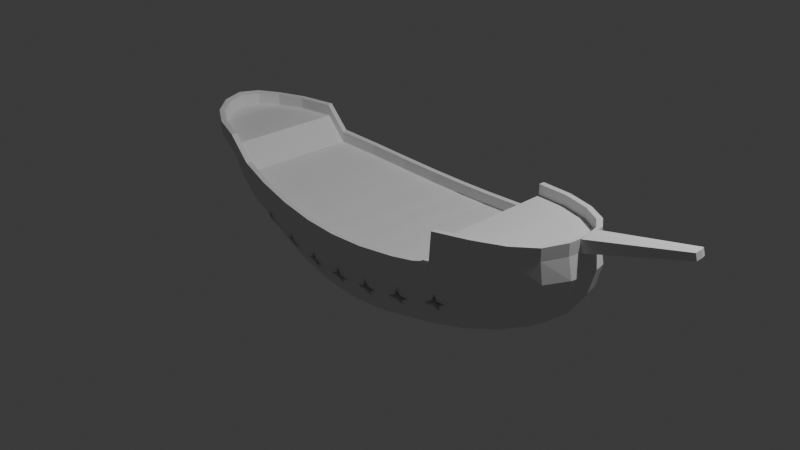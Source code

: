 # Source: untitled4.blend  (saved by Blender 4.1.23; exported with 4.5.12 LTS)
import bpy
from mathutils import Matrix  # noqa: F401  (used for matrix-valued properties, if any)

bpy.ops.wm.read_factory_settings(use_empty=True)
scene = bpy.context.scene
scene.name = 'Scene'

# ---- collections
col_collection = bpy.data.collections.new('Collection'); scene.collection.children.link(col_collection)

# ---- world
world_world = bpy.data.worlds.new('World'); scene.world = world_world
world_world.use_nodes = True; world_world.node_tree.nodes.clear()
_N = world_world.node_tree.nodes; _L = world_world.node_tree.links
n0 = _N.new('ShaderNodeOutputWorld'); n0.name = 'World Output'; n0.location = (300, 300)
n1 = _N.new('ShaderNodeBackground'); n1.name = 'Background'; n1.location = (10, 300)
n1.inputs[0].default_value = (0.05088, 0.05088, 0.05088, 1.0)
_L.new(n1.outputs[0], n0.inputs[0])
n0.is_active_output = True
world_world.color = (0.05088, 0.05088, 0.05088)
world_world.use_sun_shadow = False
world_world.sun_shadow_jitter_overblur = 0.0

# ---- cameras
cam_camera = bpy.data.cameras.new('Camera')
cam_camera.clip_end = 100.0
cam_camera.ortho_scale = 7.314

# ---- lights
light_light = bpy.data.lights.new('Light', 'POINT')
light_light.transmission_factor = 0.0
light_light.energy = 1000.0
light_light.shadow_soft_size = 0.1
light_light.shadow_maximum_resolution = 0.006
light_light.use_absolute_resolution = True

# ---- meshes
me_cube_001 = bpy.data.meshes.new('Cube.001')
me_cube_001.from_pydata([(-2.147, -0.3168, -0.1007), (-2.128, -0.3901, 0.6536), (-2.147, 0.3168, -0.1007), (-2.128, 0.3901, 0.6536), (2.099, -0.3168, -0.1007), (2.118, -0.3901, 0.6536), (2.099, 0.3168, -0.1007), (2.118, 0.3901, 0.6536), (-0.7715, 0.5934, -0.5643), (-0.7715, -0.5934, -0.5643), (0.7998, -0.5934, -0.5643), (0.7998, 0.5934, -0.5643), (-2.22, 0.1842, -0.1343), (-2.257, -7.544e-08, -0.1506), (-2.22, -0.1842, -0.1343), (-2.214, -0.3718, 0.06769), (-2.244, -0.4158, 0.2966), (-2.348, -0.4255, 0.5017), (-2.348, 0.3245, 0.5017), (-2.244, 0.4158, 0.2966), (-2.214, 0.3718, 0.06769), (-1.201, 0.5274, -0.4701), (-1.61, 0.4503, -0.3485), (-1.943, 0.3761, -0.213), (2.142, 0.3759, 0.5052), (2.209, 0.4158, 0.2966), (2.169, 0.3718, 0.06769), (2.164, -0.1842, -0.1343), (2.196, -8.103e-08, -0.1506), (2.164, 0.1842, -0.1343), (2.142, -0.3759, 0.5052), (2.209, -0.4158, 0.2966), (2.169, -0.3718, 0.06769), (1.208, -0.5274, -0.4701), (1.592, -0.4503, -0.3485), (1.906, -0.3761, -0.213), (0.4064, 0.6346, -0.6219), (0.02338, 0.6483, -0.6411), (-0.3643, 0.6346, -0.6219), (-1.943, -0.3761, -0.213), (-1.61, -0.4503, -0.3485), (-1.201, -0.5274, -0.4701), (0.02496, -0.6606, 0.6718), (-0.7723, 0.3211, -0.7403), (-0.7726, -2.794e-09, -0.7989), (-0.7723, -0.3211, -0.7403), (-0.7615, -0.7922, 0.06067), (-0.7615, 0.7922, 0.06067), (-0.77, 0.7748, -0.2808), (-0.3643, -0.6346, -0.6219), (0.02338, -0.6483, -0.6411), (0.4064, -0.6346, -0.6219), (1.906, 0.3761, -0.213), (1.592, 0.4503, -0.3485), (1.208, 0.5274, -0.4701), (0.7959, -0.7922, 0.06061), (0.7989, 0.3211, -0.7403), (0.7986, -6.519e-09, -0.7989), (0.7989, -0.3211, -0.7403), (0.7959, 0.7922, 0.06061), (0.8012, 0.7748, -0.2808), (-2.367, -0.1992, 0.09038), (-2.412, -0.2188, 0.3284), (-2.486, -0.2479, 0.5274), (-2.419, -5.635e-08, 0.09104), (-2.468, -6.659e-08, 0.339), (-2.532, -0.05047, 0.5412), (-2.367, 0.1992, 0.09038), (-2.412, 0.2188, 0.3284), (-2.486, 0.147, 0.5274), (1.211, 0.702, -0.2042), (1.21, 0.7285, 0.1142), (1.212, 0.7056, 0.4351), (1.601, 0.6093, -0.1082), (1.61, 0.6953, 0.1823), (1.595, 0.6323, 0.4698), (1.929, 0.503, -0.007792), (1.95, 0.5739, 0.2454), (1.914, 0.5211, 0.4902), (2.312, 0.1992, 0.09038), (2.367, 0.2188, 0.3284), (2.274, 0.1982, 0.5307), (2.359, -7.311e-08, 0.09104), (2.42, -4.377e-08, 0.339), (2.319, -3.135e-09, 0.5445), (2.312, -0.1992, 0.09038), (2.367, -0.2188, 0.3284), (2.274, -0.1982, 0.5307), (-1.186, -0.7293, 0.1154), (-1.611, -0.6093, -0.1082), (-1.608, -0.6371, 0.1846), (-1.778, -0.6803, 0.4697), (-1.959, -0.503, -0.007792), (-1.97, -0.5739, 0.2454), (-2.108, -0.5711, 0.4865), (1.207, 0.2822, -0.6348), (1.595, 0.2386, -0.4949), (1.922, 0.2016, -0.3276), (1.207, -3.073e-08, -0.6896), (1.599, -6.612e-08, -0.5426), (1.937, -6.892e-08, -0.3629), (1.207, -0.2822, -0.6348), (1.595, -0.2386, -0.4949), (1.922, -0.2016, -0.3276), (-1.966, 0.2016, -0.3276), (-1.617, 0.2386, -0.4949), (-1.204, 0.2822, -0.6348), (-1.984, -7.218e-08, -0.3629), (-1.624, -4.936e-08, -0.5426), (-1.205, -2.887e-08, -0.6896), (-1.966, -0.2016, -0.3276), (-1.617, -0.2386, -0.4949), (-1.204, -0.2822, -0.6348), (0.4041, -0.8297, 0.02661), (0.02416, -0.8421, 0.0153), (-0.3593, -0.8297, 0.02662), (-1.959, 0.503, -0.007792), (-1.97, 0.5739, 0.2454), (-2.108, 0.4702, 0.4865), (-1.611, 0.6093, -0.1082), (-1.603, 0.6383, 0.1771), (-1.774, 0.5809, 0.4621), (-1.199, 0.702, -0.2042), (-1.186, 0.7293, 0.1154), (1.929, -0.503, -0.007792), (1.95, -0.5739, 0.2454), (1.914, -0.5211, 0.4902), (1.601, -0.6093, -0.1082), (1.61, -0.6953, 0.1823), (1.595, -0.6323, 0.4698), (1.21, -0.7285, 0.1142), (1.212, -0.7056, 0.4351), (-0.3647, 0.3455, -0.8043), (0.02316, 0.3537, -0.8257), (0.4061, 0.3455, -0.8043), (-0.3648, -2.794e-09, -0.8652), (0.02309, 9.313e-10, -0.8872), (0.4059, -2.794e-09, -0.8652), (-0.3647, -0.3455, -0.8043), (0.02316, -0.3537, -0.8257), (0.4061, -0.3455, -0.8043), (-0.3637, 0.8194, -0.3279), (-0.3593, 0.8297, 0.02662), (0.02374, 0.8343, -0.3436), (0.02416, 0.8421, 0.0153), (0.4071, 0.8194, -0.3279), (0.4041, 0.8297, 0.02661), (-2.537, -0.2738, 0.543), (-2.588, -0.05047, 0.5618), (-2.537, 0.1729, 0.543), (1.215, 0.7861, 0.1169), (-2.387, -0.4695, 0.5082), (-2.387, 0.3686, 0.5082), (1.217, 0.7633, 0.4376), (1.61, 0.6882, 0.4708), (1.939, 0.5734, 0.4922), (0.8029, 0.8495, 0.06143), (2.325, 0.2234, 0.5469), (2.181, 0.4191, 0.5121), (2.374, -3.353e-08, 0.5657), (2.325, -0.2234, 0.5469), (-1.197, -0.7861, 0.1169), (2.181, -0.4191, 0.5121), (-1.612, -0.6953, 0.1823), (-1.786, -0.7387, 0.4669), (-2.132, -0.6238, 0.4883), (-0.7683, -0.8495, 0.06143), (0.4078, -0.8873, 0.02688), (0.02417, -0.8999, 0.01536), (-0.3629, -0.8873, 0.02688), (0.8029, -0.8495, 0.06143), (-2.132, 0.5229, 0.4883), (-1.786, 0.6377, 0.4669), (-1.612, 0.6953, 0.1823), (-1.197, 0.7861, 0.1169), (-0.7683, 0.8495, 0.06143), (1.939, -0.5734, 0.4922), (1.61, -0.6882, 0.4708), (1.217, -0.7633, 0.4376), (1.215, -0.7861, 0.1169), (-0.3629, 0.8873, 0.02688), (0.02417, 0.8999, 0.01536), (0.4078, 0.8873, 0.02688), (2.274, 0.1982, 0.5412), (2.274, -0.1982, 0.5412), (2.142, 0.3759, 0.5157), (2.142, -0.3759, 0.5157), (1.914, 0.5211, 0.5008), (1.914, -0.5211, 0.5008), (1.595, 0.6323, 0.4803), (1.595, -0.6323, 0.4803), (1.212, 0.7056, 0.4456), (1.212, -0.7056, 0.4456), (1.21, 0.7285, 0.1247), (1.21, -0.7285, 0.1247), (0.7958, 0.7922, 0.07114), (0.7958, -0.7922, 0.07114), (0.4041, -0.8297, 0.03714), (0.4041, 0.8297, 0.03714), (0.0241, -0.8421, 0.02583), (0.0241, 0.8422, 0.02583), (-0.3594, -0.8297, 0.03715), (-0.3594, 0.8297, 0.03715), (-0.7616, -0.7922, 0.0712), (-0.7616, 0.7922, 0.0712), (-1.187, -0.7293, 0.1259), (-1.187, 0.7293, 0.1259), (-1.608, -0.6371, 0.1951), (-1.603, 0.6383, 0.1877), (-1.778, -0.6803, 0.4802), (-1.774, 0.581, 0.4726), (-2.108, -0.5711, 0.4971), (-2.108, 0.4702, 0.4971), (-2.348, -0.4255, 0.5122), (-2.348, 0.3245, 0.5122), (-2.486, -0.2479, 0.5379), (-2.486, 0.147, 0.5379), (-2.532, -0.05047, 0.5517), (2.319, 3.632e-06, 0.555), (-2.538, -0.2743, 0.6745), (-2.589, -0.05094, 0.6933), (-2.538, 0.1724, 0.6745), (-2.387, -0.47, 0.6397), (-2.387, 0.3681, 0.6397), (1.214, 0.7856, 0.2483), (1.217, 0.7628, 0.5691), (1.609, 0.6877, 0.6023), (1.938, 0.5729, 0.6236), (0.802, 0.849, 0.1929), (2.18, 0.4186, 0.6435), (2.324, 0.2229, 0.6784), (2.373, -0.0004704, 0.6972), (2.324, -0.2238, 0.6784), (2.18, -0.4195, 0.6435), (-1.198, -0.7866, 0.2483), (-1.613, -0.6957, 0.3138), (-1.787, -0.7391, 0.5984), (-2.133, -0.6243, 0.6197), (-0.7692, -0.85, 0.1929), (0.4069, -0.8877, 0.1584), (0.02325, -0.9003, 0.1468), (-0.3638, -0.8877, 0.1584), (0.802, -0.85, 0.1929), (-2.133, 0.5224, 0.6197), (-1.787, 0.6372, 0.5984), (-1.613, 0.6948, 0.3138), (-1.198, 0.7856, 0.2483), (-0.7692, 0.849, 0.1929), (1.938, -0.5738, 0.6236), (1.609, -0.6887, 0.6023), (1.217, -0.7637, 0.5691), (1.214, -0.7866, 0.2483), (-0.3638, 0.8868, 0.1584), (0.02325, 0.8994, 0.1468), (0.4069, 0.8868, 0.1584), (-2.487, -0.2484, 0.6589), (-2.533, -0.05094, 0.6727), (-2.487, 0.1465, 0.6589), (-2.349, -0.4259, 0.6332), (-2.349, 0.3241, 0.6332), (1.21, 0.728, 0.2457), (1.211, 0.7052, 0.5666), (1.594, 0.6318, 0.6012), (1.913, 0.5206, 0.6217), (0.795, 0.7917, 0.1921), (2.141, 0.3754, 0.6366), (2.273, 0.1977, 0.6622), (2.318, -0.0004704, 0.676), (2.273, -0.1987, 0.6622), (2.141, -0.3763, 0.6366), (-1.187, -0.7298, 0.2468), (-1.608, -0.6375, 0.3161), (-1.779, -0.6807, 0.6011), (-2.108, -0.5716, 0.618), (-0.7624, -0.7926, 0.1921), (0.4032, -0.8301, 0.1581), (0.02324, -0.8426, 0.1468), (-0.3602, -0.8301, 0.1581), (0.795, -0.7927, 0.1921), (-2.108, 0.4697, 0.618), (-1.775, 0.5805, 0.5936), (-1.604, 0.6378, 0.3086), (-1.187, 0.7288, 0.2468), (-0.7624, 0.7917, 0.1921), (1.913, -0.5215, 0.6217), (1.594, -0.6328, 0.6012), (1.211, -0.7061, 0.5666), (1.21, -0.7289, 0.2457), (-0.3602, 0.8292, 0.1581), (0.02324, 0.8417, 0.1468), (0.4032, 0.8292, 0.1581), (2.349, -0.1166, 0.5559), (2.348, -0.117, 0.6874), (2.35, 0.1095, 0.5565), (2.349, 0.109, 0.688), (2.357, 0.1261, 0.5606), (2.387, 0.01802, 0.5712), (2.357, 0.01087, 0.699), (2.327, 0.119, 0.6884), (2.373, -0.09928, 0.5518), (2.342, -0.1064, 0.6796), (3.373, 0.14, 0.834), (3.389, 0.08117, 0.8397), (3.372, 0.07727, 0.9093), (3.356, 0.1361, 0.9035), (3.381, 0.01733, 0.8292), (3.365, 0.01343, 0.8987), (-0.7698, -0.7969, -0.1652), (-0.883, -0.753, -0.2587), (-0.7696, -0.7092, -0.3778), (-0.6553, -0.7843, -0.2934), (-0.8063, -0.7556, -0.2276), (0.6853, -0.4396, -0.1515), (-0.8056, -0.7271, -0.2971), (-0.7253, -0.7382, -0.3092), (-0.7258, -0.7667, -0.2401), (0.8023, -0.7968, -0.1652), (0.6866, -0.7846, -0.2938), (0.7996, -0.7092, -0.3778), (0.9138, -0.7522, -0.2577), (0.7574, -0.7668, -0.2402), (0.801, -0.4518, -0.02289), (0.756, -0.7383, -0.3093), (0.8361, -0.7269, -0.2968), (0.8377, -0.7553, -0.2272), (-1.199, -0.7289, -0.08994), (-1.31, -0.6749, -0.1764), (-1.199, -0.6356, -0.3007), (-1.086, -0.7182, -0.2238), (-1.233, -0.6831, -0.1488), (-0.7709, -0.4217, -0.1343), (-1.232, -0.6527, -0.2183), (-1.154, -0.668, -0.2347), (-1.154, -0.6984, -0.1659), (0.4076, -0.8384, -0.2115), (0.291, -0.8207, -0.3316), (0.4062, -0.7543, -0.4252), (0.5218, -0.8035, -0.3124), (0.3642, -0.807, -0.2841), (-0.6565, -0.4393, -0.151), (0.3637, -0.7797, -0.3535), (0.4449, -0.7736, -0.3468), (0.4459, -0.8009, -0.2771), (0.1399, -0.8267, -0.3374), (0.02389, -0.8523, -0.227), (-0.09238, -0.8267, -0.3375), (0.02361, -0.7694, -0.441), (0.0649, -0.8183, -0.2963), (-0.7708, -0.3642, -0.2355), (-0.01732, -0.8183, -0.2963), (-0.01717, -0.7913, -0.3658), (0.06454, -0.7913, -0.3658), (-0.2476, -0.8207, -0.3316), (-0.3636, -0.8384, -0.2115), (-0.4785, -0.8039, -0.3128), (-0.3633, -0.7544, -0.4252), (-0.3207, -0.807, -0.2841), (-0.8842, -0.408, -0.1163), (-0.4024, -0.801, -0.2773), (-0.4018, -0.7738, -0.347), (-0.3205, -0.7797, -0.3535), (1.321, -0.6737, -0.1749), (1.206, -0.7106, -0.08424), (1.099, -0.7189, -0.2249), (1.208, -0.6357, -0.3007), (1.245, -0.6828, -0.1482), (-0.7711, -0.4518, -0.02287), (1.167, -0.6987, -0.1663), (1.165, -0.6683, -0.2351), (1.243, -0.6524, -0.2177), (-0.7141, -0.7726, -0.2302), (-0.7658, -0.7933, -0.1026), (-0.8176, -0.7581, -0.2151), (-0.9385, -0.7272, -0.2425), (-0.8177, -0.7205, -0.3062), (-0.7669, -0.6621, -0.42), (-0.7143, -0.735, -0.3213), (-0.5913, -0.7756, -0.2935), (0.849, -0.7578, -0.2147), (0.7986, -0.7933, -0.1026), (0.7457, -0.7728, -0.2303), (0.6226, -0.7762, -0.2941), (0.745, -0.7352, -0.3215), (0.7964, -0.6622, -0.42), (0.8482, -0.7202, -0.3058), (0.969, -0.7259, -0.2411), (-1.143, -0.7054, -0.1566), (-1.193, -0.7281, -0.02715), (-1.244, -0.6853, -0.136), (-1.363, -0.6462, -0.157), (-1.244, -0.6451, -0.2266), (-1.195, -0.588, -0.3422), (-1.143, -0.6651, -0.2473), (-1.022, -0.7133, -0.227), (0.4574, -0.804, -0.2652), (0.4056, -0.8331, -0.1492), (0.3525, -0.812, -0.2735), (0.2282, -0.8076, -0.3278), (0.3522, -0.776, -0.365), (0.4046, -0.7076, -0.468), (0.457, -0.768, -0.3566), (0.5798, -0.7809, -0.2996), (0.07638, -0.7867, -0.3765), (0.2006, -0.8086, -0.3291), (0.07655, -0.8222, -0.2849), (0.02394, -0.8464, -0.1648), (-0.02896, -0.8222, -0.285), (-0.1531, -0.8087, -0.3292), (-0.02902, -0.7867, -0.3765), (0.02355, -0.7227, -0.484), (-0.309, -0.7759, -0.3649), (-0.1848, -0.8075, -0.3277), (-0.3089, -0.8119, -0.2735), (-0.3615, -0.8331, -0.1492), (-0.4139, -0.8041, -0.2654), (-0.5366, -0.7815, -0.3003), (-0.4139, -0.7682, -0.3568), (-0.3619, -0.7076, -0.468), (1.255, -0.6446, -0.226), (1.373, -0.6444, -0.155), (1.256, -0.6848, -0.1353), (1.21, -0.7279, -0.02697), (1.156, -0.7059, -0.1563), (1.034, -0.7147, -0.2283), (1.154, -0.6656, -0.2477), (1.204, -0.5882, -0.3422), (-0.736, -0.7826, -0.2508), (-0.7662, -0.7827, -0.1412), (-0.8033, -0.7735, -0.2396), (-0.8989, -0.7322, -0.2483), (-0.8025, -0.7481, -0.302), (-0.7661, -0.6822, -0.3851), (-0.7355, -0.7572, -0.3123), (-0.6317, -0.7691, -0.2883), (0.8348, -0.7733, -0.2393), (0.7987, -0.7827, -0.1411), (0.7676, -0.7827, -0.251), (0.6629, -0.7695, -0.2888), (0.7664, -0.7573, -0.3125), (0.7959, -0.6822, -0.385), (0.8332, -0.7479, -0.3016), (0.9295, -0.7312, -0.2471), (-1.166, -0.7133, -0.1767), (-1.194, -0.716, -0.06542), (-1.232, -0.7008, -0.1616), (-1.324, -0.6534, -0.1647), (-1.231, -0.6737, -0.2236), (-1.194, -0.6087, -0.3077), (-1.165, -0.6863, -0.2378), (-1.062, -0.7046, -0.2196), (0.4412, -0.8188, -0.2887), (0.4057, -0.8235, -0.1878), (0.3728, -0.8238, -0.2949), (0.2689, -0.8038, -0.3254), (0.3723, -0.7994, -0.3568), (0.4043, -0.7272, -0.4327), (0.4402, -0.7944, -0.3511), (0.5396, -0.7835, -0.3032), (0.05782, -0.8117, -0.3696), (0.1599, -0.808, -0.3298), (0.05821, -0.8358, -0.3074), (0.0239, -0.8371, -0.2034), (-0.01064, -0.8358, -0.3074), (-0.1124, -0.8081, -0.3298), (-0.01043, -0.8117, -0.3696), (0.02359, -0.7422, -0.4486), (-0.3291, -0.7994, -0.3568), (-0.2255, -0.8038, -0.3254), (-0.3292, -0.8239, -0.2949), (-0.3617, -0.8235, -0.1878), (-0.3976, -0.8189, -0.2889), (-0.4964, -0.7839, -0.3038), (-0.397, -0.7945, -0.3512), (-0.3614, -0.7272, -0.4327), (1.242, -0.6734, -0.2231), (1.335, -0.6521, -0.163), (1.244, -0.7004, -0.1611), (1.209, -0.7158, -0.06533), (1.172, -0.6952, -0.1713), (1.074, -0.7056, -0.2206), (1.176, -0.6865, -0.2381), (1.203, -0.6089, -0.3076), (-0.7703, -0.6626, -0.1098), (-0.8834, -0.6188, -0.2033), (-0.77, -0.575, -0.3224), (-0.6557, -0.65, -0.238), (0.8018, -0.6625, -0.1098), (0.6861, -0.6503, -0.2384), (0.7992, -0.575, -0.3224), (0.9133, -0.6179, -0.2023), (-1.199, -0.5947, -0.03454), (-1.31, -0.5406, -0.121), (-1.199, -0.5014, -0.2453), (-1.087, -0.584, -0.1684), (0.4071, -0.7041, -0.1561), (0.2905, -0.6864, -0.2762), (0.4058, -0.6201, -0.3698), (0.5213, -0.6692, -0.257), (0.1394, -0.6924, -0.282), (0.02341, -0.718, -0.1716), (-0.09286, -0.6924, -0.2821), (0.02313, -0.6351, -0.3856), (-0.248, -0.6864, -0.2762), (-0.3641, -0.7041, -0.1561), (-0.479, -0.6696, -0.2574), (-0.3638, -0.6201, -0.3698), (1.321, -0.5394, -0.1195), (1.213, -0.5946, -0.03465), (1.098, -0.5847, -0.1695), (1.208, -0.5014, -0.2453), (0.02391, -0.8568, -0.2081), (-0.7365, -0.6484, -0.1954), (-0.8038, -0.6393, -0.1843), (-0.803, -0.6139, -0.2466), (-0.736, -0.6229, -0.2569), (0.8343, -0.639, -0.1839), (0.7672, -0.6484, -0.1956), (0.7659, -0.623, -0.2571), (0.8327, -0.6136, -0.2463), (-1.166, -0.5791, -0.1213), (-1.232, -0.5665, -0.1062), (-1.231, -0.5394, -0.1682), (-1.166, -0.5521, -0.1824), (0.4407, -0.6846, -0.2333), (0.3723, -0.6896, -0.2396), (0.3718, -0.6651, -0.3014), (0.4397, -0.6602, -0.2957), (0.05734, -0.6774, -0.3142), (0.05773, -0.7015, -0.252), (-0.01112, -0.7016, -0.252), (-0.01091, -0.6774, -0.3142), (-0.3296, -0.6651, -0.3014), (-0.3297, -0.6896, -0.2395), (-0.3981, -0.6847, -0.2335), (-0.3975, -0.6603, -0.2958), (1.241, -0.5392, -0.1678), (1.244, -0.5661, -0.1057), (1.178, -0.5792, -0.1217), (1.176, -0.5523, -0.1827), (0.7984, -0.3642, -0.2354), (0.9126, -0.4072, -0.1153), (0.7996, -0.4216, -0.1342), (-1.2, -0.3839, 0.05241), (-1.311, -0.3298, -0.03401), (-1.2, -0.2906, -0.1584), (-1.088, -0.3732, -0.08148), (-1.2, -0.3497, -0.05803), (0.4063, -0.4934, -0.06917), (0.2897, -0.4757, -0.1893), (0.405, -0.4093, -0.2829), (0.5205, -0.4585, -0.17), (0.4056, -0.4656, -0.1811), (0.1386, -0.4816, -0.1951), (0.02265, -0.5073, -0.08461), (-0.09362, -0.4817, -0.1951), (0.02237, -0.4244, -0.2987), (0.0225, -0.4803, -0.1967), (-0.2488, -0.4757, -0.1892), (-0.3649, -0.4934, -0.06918), (-0.4797, -0.4589, -0.1705), (-0.3645, -0.4093, -0.2829), (-0.3647, -0.4656, -0.1811), (1.32, -0.3287, -0.03253), (1.212, -0.3838, 0.0523), (1.097, -0.3739, -0.08251), (1.207, -0.2907, -0.1583), (1.209, -0.3496, -0.05795), (-0.7373, -0.4376, -0.1085), (-0.8045, -0.4285, -0.0973), (-0.8038, -0.4031, -0.1596), (-0.7368, -0.4122, -0.17), (0.8335, -0.4282, -0.09694), (0.7664, -0.4377, -0.1086), (0.7651, -0.4122, -0.1701), (0.832, -0.4029, -0.1593), (-1.167, -0.3683, -0.0344), (-1.233, -0.3558, -0.01925), (-1.232, -0.3287, -0.08129), (-1.166, -0.3413, -0.09541), (0.4399, -0.4738, -0.1463), (0.3716, -0.4788, -0.1526), (0.3711, -0.4544, -0.2145), (0.4389, -0.4494, -0.2087), (0.05658, -0.4667, -0.2272), (0.05697, -0.4908, -0.165), (-0.01188, -0.4908, -0.1651), (-0.01167, -0.4667, -0.2272), (-0.3303, -0.4544, -0.2145), (-0.3305, -0.4789, -0.1526), (-0.3989, -0.4739, -0.1465), (-0.3982, -0.4495, -0.2089), (1.241, -0.3284, -0.0808), (1.243, -0.3554, -0.01871), (1.177, -0.3684, -0.03479), (1.175, -0.3415, -0.09576)], [(151, 1), (3, 152), (7, 158), (5, 162), (461, 510)], [(61, 62, 65, 64), (62, 147, 148, 65), (64, 65, 68, 67), (65, 148, 149, 68), (0, 15, 61, 14), (15, 16, 62, 61), (16, 151, 147, 62), (68, 149, 152, 19), (67, 68, 19, 20), (12, 67, 20, 2), (13, 64, 67, 12), (14, 61, 64, 13), (70, 150, 74, 73), (150, 153, 154, 74), (73, 74, 77, 76), (74, 154, 155, 77), (11, 60, 70, 54), (60, 156, 150, 70), (77, 155, 158, 25), (76, 77, 25, 26), (52, 76, 26, 6), (53, 73, 76, 52), (54, 70, 73, 53), (79, 80, 83, 82), (80, 157, 293, 159, 83), (82, 83, 86, 85), (83, 159, 291, 160, 86), (6, 26, 79, 29), (26, 25, 80, 79), (25, 158, 157, 80), (86, 160, 162, 31), (85, 86, 31, 32), (27, 85, 32, 4), (28, 82, 85, 27), (29, 79, 82, 28), (41, 391, 390, 389, 89, 40), (89, 163, 93, 92), (163, 164, 165, 93), (423, 422, 421, 179, 170, 379, 378, 385), (49, 417, 416, 415, 377, 376, 375, 9), (93, 165, 151, 16), (92, 93, 16, 15), (39, 92, 15, 0), (40, 89, 92, 39), (397, 396, 395, 167, 168, 405, 404, 403), (95, 96, 99, 98), (96, 97, 100, 99), (98, 99, 102, 101), (99, 100, 103, 102), (11, 54, 95, 56), (54, 53, 96, 95), (53, 52, 97, 96), (52, 6, 29, 97), (97, 29, 28, 100), (100, 28, 27, 103), (103, 27, 4, 35), (102, 103, 35, 34), (101, 102, 34, 33), (58, 101, 33, 10), (57, 98, 101, 58), (56, 95, 98, 57), (104, 105, 108, 107), (105, 106, 109, 108), (107, 108, 111, 110), (108, 109, 112, 111), (2, 23, 104, 12), (23, 22, 105, 104), (22, 21, 106, 105), (21, 8, 43, 106), (106, 43, 44, 109), (109, 44, 45, 112), (112, 45, 9, 41), (111, 112, 41, 40), (110, 111, 40, 39), (14, 110, 39, 0), (13, 107, 110, 14), (12, 104, 107, 13), (51, 399, 398, 397, 403, 402, 409, 50), (50, 409, 408, 407, 411, 410, 417, 49), (389, 388, 387, 161, 163, 89), (33, 425, 424, 423, 385, 384, 383, 10), (373, 372, 371, 166, 161, 387, 386, 393), (9, 375, 374, 373, 393, 392, 391, 41), (34, 127, 419, 418, 425, 33), (407, 406, 405, 168, 169, 413, 412, 411), (116, 117, 173, 119), (117, 171, 172, 173), (119, 173, 174, 122), (2, 20, 116, 23), (20, 19, 117, 116), (19, 152, 171, 117), (122, 174, 175, 48), (21, 122, 48, 8), (22, 119, 122, 21), (23, 116, 119, 22), (124, 125, 128, 127), (125, 176, 177, 128), (128, 177, 178, 179), (4, 32, 124, 35), (32, 31, 125, 124), (31, 162, 176, 125), (381, 380, 379, 170, 167, 395, 394, 401), (10, 383, 382, 381, 401, 400, 399, 51), (127, 128, 179, 421, 420, 419), (35, 124, 127, 34), (132, 133, 136, 135), (133, 134, 137, 136), (135, 136, 139, 138), (136, 137, 140, 139), (8, 38, 132, 43), (38, 37, 133, 132), (37, 36, 134, 133), (36, 11, 56, 134), (134, 56, 57, 137), (137, 57, 58, 140), (140, 58, 10, 51), (139, 140, 51, 50), (138, 139, 50, 49), (45, 138, 49, 9), (44, 135, 138, 45), (43, 132, 135, 44), (141, 180, 181, 143), (143, 181, 182, 145), (8, 48, 141, 38), (48, 175, 180, 141), (145, 182, 156, 60), (36, 145, 60, 11), (37, 143, 145, 36), (38, 141, 143, 37), (24, 78, 187, 185), (46, 115, 201, 203), (142, 47, 204, 202), (71, 59, 195, 193), (113, 55, 196, 197), (146, 144, 200, 198), (78, 75, 189, 187), (115, 114, 199, 201), (144, 142, 202, 200), (75, 72, 191, 189), (114, 113, 197, 199), (55, 130, 194, 196), (72, 71, 193, 191), (17, 94, 211, 213), (126, 30, 186, 188), (18, 69, 216, 214), (88, 46, 203, 205), (130, 131, 192, 194), (159, 293, 295, 296), (120, 123, 282, 281), (171, 152, 223, 243), (181, 180, 252, 253), (121, 120, 281, 280), (153, 150, 224, 225), (151, 165, 237, 222), (118, 121, 280, 279), (161, 166, 238, 234), (115, 46, 274, 277), (55, 113, 275, 278), (174, 173, 245, 246), (293, 157, 230, 294), (114, 115, 277, 276), (170, 179, 251, 242), (113, 114, 276, 275), (173, 172, 244, 245), (176, 162, 233, 248), (165, 164, 236, 237), (94, 17, 258, 273), (46, 88, 270, 274), (152, 149, 221, 223), (172, 171, 243, 244), (91, 94, 273, 272), (147, 151, 222, 219), (179, 178, 250, 251), (164, 163, 235, 236), (90, 91, 272, 271), (88, 90, 271, 270), (178, 177, 249, 250), (163, 161, 234, 235), (87, 30, 269, 268), (24, 81, 266, 265), (84, 87, 268, 267), (149, 148, 220, 221), (158, 155, 227, 229), (218, 183, 184), (183, 185, 186, 184), (187, 188, 186, 185), (189, 190, 188, 187), (191, 192, 190, 189), (191, 193, 194, 192), (193, 195, 196, 194), (197, 196, 195, 198), (197, 198, 200, 199), (199, 200, 202, 201), (201, 202, 204, 203), (205, 203, 204, 206), (205, 206, 208, 207), (209, 207, 208, 210), (209, 210, 212, 211), (211, 212, 214, 213), (215, 213, 214, 216), (217, 215, 216), (59, 146, 198, 195), (121, 118, 212, 210), (84, 81, 183, 218), (120, 121, 210, 208), (87, 84, 218, 184), (123, 120, 208, 206), (81, 24, 185, 183), (118, 18, 214, 212), (30, 87, 184, 186), (47, 123, 206, 204), (90, 88, 205, 207), (66, 63, 215, 217), (129, 126, 188, 190), (91, 90, 207, 209), (69, 66, 217, 216), (131, 129, 190, 192), (94, 91, 209, 211), (63, 17, 213, 215), (255, 256, 220, 219), (256, 257, 221, 220), (258, 255, 219, 222), (257, 259, 223, 221), (260, 261, 225, 224), (261, 262, 226, 225), (262, 263, 227, 226), (264, 260, 224, 228), (263, 265, 229, 227), (266, 267, 231, 294, 230), (267, 268, 232, 292, 231), (265, 266, 230, 229), (268, 269, 233, 232), (270, 271, 235, 234), (271, 272, 236, 235), (272, 273, 237, 236), (274, 270, 234, 238), (273, 258, 222, 237), (275, 276, 240, 239), (276, 277, 241, 240), (278, 275, 239, 242), (277, 274, 238, 241), (279, 280, 244, 243), (280, 281, 245, 244), (281, 282, 246, 245), (259, 279, 243, 223), (282, 283, 247, 246), (284, 285, 249, 248), (285, 286, 250, 249), (286, 287, 251, 250), (269, 284, 248, 233), (287, 278, 242, 251), (288, 289, 253, 252), (289, 290, 254, 253), (283, 288, 252, 247), (290, 264, 228, 254), (175, 174, 246, 247), (18, 118, 279, 259), (154, 153, 225, 226), (123, 47, 283, 282), (168, 167, 239, 240), (63, 66, 256, 255), (182, 181, 253, 254), (126, 129, 285, 284), (66, 69, 257, 256), (129, 131, 286, 285), (17, 63, 255, 258), (131, 130, 287, 286), (169, 168, 240, 241), (69, 18, 259, 257), (180, 175, 247, 252), (157, 158, 229, 230), (30, 126, 284, 269), (71, 72, 261, 260), (156, 182, 254, 228), (162, 160, 232, 233), (155, 154, 226, 227), (130, 55, 278, 287), (148, 147, 219, 220), (72, 75, 262, 261), (142, 144, 289, 288), (167, 170, 242, 239), (75, 78, 263, 262), (144, 146, 290, 289), (166, 169, 241, 238), (59, 71, 260, 264), (177, 176, 248, 249), (47, 142, 288, 283), (78, 24, 265, 263), (150, 156, 228, 224), (146, 59, 264, 290), (81, 84, 267, 266), (160, 291, 292, 232), (294, 231, 297, 298), (297, 300, 306, 303), (295, 298, 304, 301), (292, 291, 299, 300), (291, 159, 296, 299), (293, 294, 298, 295), (231, 292, 300, 297), (305, 302, 303, 306), (302, 301, 304, 303), (298, 297, 303, 304), (296, 295, 301, 302), (300, 299, 305, 306), (299, 296, 302, 305), (353, 470, 533, 503), (442, 325, 490, 519), (468, 353, 503, 532), (319, 434, 515, 489), (352, 468, 532, 502), (440, 319, 489, 518), (466, 352, 502, 531), (318, 440, 518, 488), (346, 458, 527, 501), (438, 318, 488, 517), (464, 346, 501, 530), (317, 438, 517, 487), (345, 464, 530, 500), (436, 317, 487, 516), (462, 345, 500, 529), (316, 436, 516, 486), (344, 462, 529, 499), (434, 316, 486, 515), (460, 344, 499, 528), (310, 426, 511, 485), (343, 460, 528, 498), (432, 310, 485, 514), (458, 343, 498, 527), (309, 432, 514, 484), (337, 450, 523, 497), (430, 309, 484, 513), (456, 337, 497, 526), (308, 430, 513, 483), (415, 414, 413, 169, 166, 371, 370, 377), (427, 315, 370, 371), (311, 427, 371, 372), (429, 311, 372, 373), (313, 429, 373, 374), (431, 313, 374, 375), (314, 431, 375, 376), (433, 314, 376, 377), (315, 433, 377, 370), (435, 324, 378, 379), (320, 435, 379, 380), (437, 320, 380, 381), (322, 437, 381, 382), (439, 322, 382, 383), (323, 439, 383, 384), (441, 323, 384, 385), (324, 441, 385, 378), (443, 333, 386, 387), (329, 443, 387, 388), (445, 329, 388, 389), (331, 445, 389, 390), (447, 331, 390, 391), (332, 447, 391, 392), (449, 332, 392, 393), (333, 449, 393, 386), (451, 342, 394, 395), (338, 451, 395, 396), (453, 338, 396, 397), (340, 453, 397, 398), (455, 340, 398, 399), (341, 455, 399, 400), (457, 341, 400, 401), (342, 457, 401, 394), (459, 351, 402, 403), (347, 459, 403, 404), (461, 347, 404, 405), (349, 461, 405, 406), (463, 349, 406, 407), (350, 463, 407, 408), (465, 350, 408, 409), (351, 465, 409, 402), (467, 360, 410, 411), (356, 467, 411, 412), (469, 356, 412, 413), (358, 469, 413, 414), (471, 358, 414, 415), (359, 471, 415, 416), (473, 359, 416, 417), (360, 473, 417, 410), (475, 369, 418, 419), (365, 475, 419, 420), (477, 365, 420, 421), (367, 477, 421, 422), (479, 367, 422, 423), (368, 479, 423, 424), (481, 368, 424, 425), (369, 481, 425, 418), (307, 426, 315, 427), (428, 307, 427, 311), (308, 428, 311, 429), (430, 308, 429, 313), (309, 430, 313, 431), (432, 309, 431, 314), (310, 432, 314, 433), (426, 310, 433, 315), (316, 434, 324, 435), (436, 316, 435, 320), (317, 436, 320, 437), (438, 317, 437, 322), (318, 438, 322, 439), (440, 318, 439, 323), (319, 440, 323, 441), (434, 319, 441, 324), (325, 442, 333, 443), (444, 325, 443, 329), (326, 444, 329, 445), (446, 326, 445, 331), (327, 446, 331, 447), (448, 327, 447, 332), (328, 448, 332, 449), (442, 328, 449, 333), (334, 450, 342, 451), (452, 334, 451, 338), (335, 452, 338, 453), (454, 335, 453, 340), (336, 454, 340, 455), (456, 336, 455, 341), (337, 456, 341, 457), (450, 337, 457, 342), (343, 458, 351, 459), (460, 343, 459, 347), (344, 460, 347, 461), (462, 344, 461, 349), (345, 462, 349, 463), (464, 345, 463, 350), (346, 464, 350, 465), (458, 346, 465, 351), (352, 466, 360, 467), (468, 352, 467, 356), (353, 468, 356, 469), (470, 353, 469, 358), (354, 470, 358, 471), (472, 354, 471, 359), (355, 472, 359, 473), (466, 355, 473, 360), (361, 474, 369, 475), (476, 361, 475, 365), (362, 476, 365, 477), (478, 362, 477, 367), (363, 478, 367, 479), (480, 363, 479, 368), (364, 480, 368, 481), (474, 364, 481, 369), (514, 485, 339, 570), (527, 498, 552, 583), (484, 514, 570, 348), (497, 523, 579, 550), (513, 484, 348, 569), (526, 497, 550, 582), (483, 513, 569, 357), (496, 526, 582, 549), (509, 535, 591, 565), (512, 483, 357, 568), (525, 496, 549, 581), (538, 509, 565, 594), (482, 512, 568, 366), (495, 525, 581, 548), (508, 538, 594, 564), (511, 482, 366, 567), (524, 495, 548, 580), (537, 508, 564, 593), (494, 524, 580, 547), (507, 537, 593, 563), (523, 494, 547, 579), (536, 507, 563, 592), (493, 519, 575, 545), (506, 536, 592, 562), (522, 493, 545, 578), (535, 506, 562, 591), (492, 522, 578, 544), (505, 531, 587, 560), (325, 444, 520, 490), (470, 354, 504, 533), (444, 326, 491, 520), (354, 472, 534, 504), (326, 446, 521, 491), (472, 355, 505, 534), (446, 327, 492, 521), (355, 466, 531, 505), (327, 448, 522, 492), (474, 361, 506, 535), (448, 328, 493, 522), (361, 476, 536, 506), (328, 442, 519, 493), (476, 362, 507, 536), (450, 334, 494, 523), (362, 478, 537, 507), (334, 452, 524, 494), (478, 363, 508, 537), (452, 335, 495, 524), (426, 307, 482, 511), (363, 480, 538, 508), (335, 454, 525, 495), (307, 428, 512, 482), (480, 364, 509, 538), (454, 336, 496, 525), (428, 308, 483, 512), (364, 474, 535, 509), (336, 456, 526, 496), (366, 568, 330, 567), (357, 569, 330, 568), (348, 570, 330, 569), (339, 567, 330, 570), (321, 572, 541, 571), (312, 573, 541, 572), (539, 574, 541, 573), (540, 571, 541, 574), (542, 576, 546, 575), (543, 577, 546, 576), (544, 578, 546, 577), (545, 575, 546, 578), (547, 580, 551, 579), (548, 581, 551, 580), (549, 582, 551, 581), (550, 579, 551, 582), (552, 584, 556, 583), (553, 585, 556, 584), (554, 586, 556, 585), (555, 583, 556, 586), (557, 588, 561, 587), (558, 589, 561, 588), (559, 590, 561, 589), (560, 587, 561, 590), (562, 592, 566, 591), (563, 593, 566, 592), (564, 594, 566, 593), (565, 591, 566, 594), (498, 528, 584, 552), (485, 511, 567, 339), (528, 499, 553, 584), (515, 486, 321, 571), (499, 529, 585, 553), (486, 516, 572, 321), (529, 500, 554, 585), (516, 487, 312, 572), (500, 530, 586, 554), (487, 517, 573, 312), (530, 501, 555, 586), (517, 488, 539, 573), (501, 527, 583, 555), (488, 518, 574, 539), (531, 502, 557, 587), (518, 489, 540, 574), (502, 532, 588, 557), (489, 515, 571, 540), (532, 503, 558, 588), (519, 490, 542, 575), (503, 533, 589, 558), (490, 520, 576, 542), (533, 504, 559, 589), (520, 491, 543, 576), (504, 534, 590, 559), (491, 521, 577, 543), (534, 505, 560, 590), (521, 492, 544, 577)])
_uv = me_cube_001.uv_layers.new(name='UVMap')
_uv.uv.foreach_set('vector', [0.4375, 0.06231, 0.5, 0.06223, 0.5, 0.1228, 0.4375, 0.1235, 0.5, 0.06223, 0.5625, 0.06231, 0.5625, 0.1235, 0.5, 0.1228, 0.4375, 0.1235, 0.5, 0.1228, 0.5, 0.1796, 0.4375, 0.1818, 0.5, 0.1228, 0.5625, 0.1235, 0.5625, 0.1818, 0.5, 0.1796, 0.375, 0.0, 0.4375, 0.0, 0.4375, 0.06231, 0.375, 0.0625, 0.4375, 0.0, 0.5, 0.0, 0.5, 0.06223, 0.4375, 0.06231, 0.5, 0.0, 0.5625, 0.0, 0.5625, 0.06231, 0.5, 0.06223, 0.5, 0.1796, 0.5625, 0.1818, 0.5625, 0.2319, 0.5, 0.2281, 0.4375, 0.1818, 0.5, 0.1796, 0.5, 0.2281, 0.4375, 0.2319, 0.375, 0.1875, 0.4375, 0.1818, 0.4375, 0.2319, 0.375, 0.25, 0.375, 0.125, 0.4375, 0.1235, 0.4375, 0.1818, 0.375, 0.1875, 0.375, 0.0625, 0.4375, 0.06231, 0.4375, 0.1235, 0.375, 0.125, 0.4375, 0.4337, 0.5, 0.4341, 0.5, 0.4577, 0.4375, 0.4569, 0.5, 0.4341, 0.5625, 0.4337, 0.5625, 0.4569, 0.5, 0.4577, 0.4375, 0.4569, 0.5, 0.4577, 0.5, 0.4857, 0.4376, 0.4834, 0.5, 0.4577, 0.5625, 0.4569, 0.5624, 0.4834, 0.5, 0.4857, 0.375, 0.4103, 0.4375, 0.4128, 0.4375, 0.4337, 0.375, 0.4327, 0.4375, 0.4128, 0.5, 0.4133, 0.5, 0.4341, 0.4375, 0.4337, 0.5, 0.4857, 0.5624, 0.4834, 0.5609, 0.5184, 0.5, 0.5223, 0.4376, 0.4834, 0.5, 0.4857, 0.5, 0.5223, 0.4391, 0.5184, 0.375, 0.4776, 0.4376, 0.4834, 0.4391, 0.5184, 0.375, 0.5, 0.375, 0.4551, 0.4375, 0.4569, 0.4376, 0.4834, 0.375, 0.4776, 0.375, 0.4327, 0.4375, 0.4337, 0.4375, 0.4569, 0.375, 0.4551, 0.4432, 0.5682, 0.5, 0.5703, 0.5, 0.625, 0.4453, 0.625, 0.5, 0.5703, 0.5568, 0.5682, 0.5557, 0.5972, 0.5547, 0.625, 0.5, 0.625, 0.4453, 0.625, 0.5, 0.625, 0.5, 0.6797, 0.4432, 0.6818, 0.5, 0.625, 0.5547, 0.625, 0.5558, 0.6546, 0.5568, 0.6818, 0.5, 0.6797, 0.375, 0.5, 0.4391, 0.5184, 0.4432, 0.5682, 0.3934, 0.5641, 0.4391, 0.5184, 0.5, 0.5223, 0.5, 0.5703, 0.4432, 0.5682, 0.5, 0.5223, 0.5609, 0.5184, 0.5568, 0.5682, 0.5, 0.5703, 0.5, 0.6797, 0.5568, 0.6818, 0.5609, 0.7316, 0.5, 0.7277, 0.4432, 0.6818, 0.5, 0.6797, 0.5, 0.7277, 0.4391, 0.7316, 0.3934, 0.6859, 0.4432, 0.6818, 0.4391, 0.7316, 0.375, 0.75, 0.3973, 0.625, 0.4453, 0.625, 0.4432, 0.6818, 0.3934, 0.6859, 0.3934, 0.5641, 0.4432, 0.5682, 0.4453, 0.625, 0.3973, 0.625, 0.375, 0.9308, 0.4027, 0.9312, 0.4271, 0.9342, 0.4375, 0.9408, 0.4375, 0.9541, 0.375, 0.9539, 0.4375, 0.9541, 0.5, 0.9542, 0.5, 0.977, 0.4375, 0.977, 0.5, 0.9542, 0.5625, 0.9541, 0.5625, 0.977, 0.5, 0.977, 0.4375, 0.8251, 0.4471, 0.8188, 0.4708, 0.8161, 0.5, 0.8159, 0.5, 0.8367, 0.4691, 0.837, 0.4468, 0.8346, 0.4375, 0.8285, 0.375, 0.8907, 0.4056, 0.8911, 0.4281, 0.8938, 0.4375, 0.8997, 0.4375, 0.9024, 0.4279, 0.9078, 0.4046, 0.9091, 0.375, 0.9077, 0.5, 0.977, 0.5625, 0.977, 0.5625, 1.0, 0.5, 1.0, 0.4375, 0.977, 0.5, 0.977, 0.5, 1.0, 0.4375, 1.0, 0.375, 0.9769, 0.4375, 0.977, 0.4375, 1.0, 0.375, 1.0, 0.375, 0.9539, 0.4375, 0.9541, 0.4375, 0.977, 0.375, 0.9769, 0.4375, 0.8642, 0.4464, 0.8583, 0.4681, 0.8558, 0.5, 0.8557, 0.5, 0.8738, 0.4678, 0.8738, 0.4464, 0.8713, 0.4375, 0.8656, 0.3087, 0.5625, 0.3319, 0.5625, 0.3327, 0.625, 0.3091, 0.625, 0.3319, 0.5625, 0.3584, 0.5626, 0.3607, 0.625, 0.3327, 0.625, 0.3091, 0.625, 0.3327, 0.625, 0.3319, 0.6875, 0.3087, 0.6875, 0.3327, 0.625, 0.3607, 0.625, 0.3584, 0.6874, 0.3319, 0.6875, 0.2853, 0.5, 0.3077, 0.5, 0.3087, 0.5625, 0.2878, 0.5625, 0.3077, 0.5, 0.3301, 0.5, 0.3319, 0.5625, 0.3087, 0.5625, 0.3301, 0.5, 0.3526, 0.5, 0.3584, 0.5626, 0.3319, 0.5625, 0.3526, 0.5, 0.375, 0.5, 0.3934, 0.5641, 0.3584, 0.5626, 0.3584, 0.5626, 0.3934, 0.5641, 0.3973, 0.625, 0.3607, 0.625, 0.3607, 0.625, 0.3973, 0.625, 0.3934, 0.6859, 0.3584, 0.6874, 0.3584, 0.6874, 0.3934, 0.6859, 0.375, 0.75, 0.3526, 0.75, 0.3319, 0.6875, 0.3584, 0.6874, 0.3526, 0.75, 0.3301, 0.75, 0.3087, 0.6875, 0.3319, 0.6875, 0.3301, 0.75, 0.3077, 0.75, 0.2878, 0.6875, 0.3087, 0.6875, 0.3077, 0.75, 0.2853, 0.75, 0.2883, 0.625, 0.3091, 0.625, 0.3087, 0.6875, 0.2878, 0.6875, 0.2878, 0.5625, 0.3087, 0.5625, 0.3091, 0.625, 0.2883, 0.625, 0.148, 0.5625, 0.1709, 0.5625, 0.1708, 0.625, 0.148, 0.625, 0.1709, 0.5625, 0.1933, 0.5625, 0.193, 0.625, 0.1708, 0.625, 0.148, 0.625, 0.1708, 0.625, 0.1709, 0.6875, 0.148, 0.6875, 0.1708, 0.625, 0.193, 0.625, 0.1933, 0.6875, 0.1709, 0.6875, 0.125, 0.5, 0.1481, 0.5, 0.148, 0.5625, 0.125, 0.5625, 0.1481, 0.5, 0.1711, 0.5, 0.1709, 0.5625, 0.148, 0.5625, 0.1711, 0.5, 0.1942, 0.5, 0.1933, 0.5625, 0.1709, 0.5625, 0.1942, 0.5, 0.2173, 0.5, 0.2145, 0.5625, 0.1933, 0.5625, 0.1933, 0.5625, 0.2145, 0.5625, 0.2139, 0.625, 0.193, 0.625, 0.193, 0.625, 0.2139, 0.625, 0.2145, 0.6875, 0.1933, 0.6875, 0.1933, 0.6875, 0.2145, 0.6875, 0.2173, 0.75, 0.1942, 0.75, 0.1709, 0.6875, 0.1933, 0.6875, 0.1942, 0.75, 0.1711, 0.75, 0.148, 0.6875, 0.1709, 0.6875, 0.1711, 0.75, 0.1481, 0.75, 0.125, 0.6875, 0.148, 0.6875, 0.1481, 0.75, 0.125, 0.75, 0.125, 0.625, 0.148, 0.625, 0.148, 0.6875, 0.125, 0.6875, 0.125, 0.5625, 0.148, 0.5625, 0.148, 0.625, 0.125, 0.625, 0.375, 0.8567, 0.4056, 0.8563, 0.4282, 0.8585, 0.4375, 0.8642, 0.4375, 0.8656, 0.4282, 0.8714, 0.406, 0.8737, 0.375, 0.8737, 0.375, 0.8737, 0.406, 0.8737, 0.4282, 0.8761, 0.4375, 0.8819, 0.4375, 0.8834, 0.4282, 0.8891, 0.4056, 0.8911, 0.375, 0.8907, 0.4375, 0.9408, 0.4474, 0.9344, 0.4708, 0.9319, 0.5, 0.932, 0.5, 0.9542, 0.4375, 0.9541, 0.375, 0.8173, 0.4027, 0.8169, 0.4274, 0.8191, 0.4375, 0.8251, 0.4375, 0.8285, 0.4278, 0.835, 0.4046, 0.8385, 0.375, 0.8397, 0.4375, 0.919, 0.4468, 0.9131, 0.4691, 0.9108, 0.5, 0.9111, 0.5, 0.932, 0.4708, 0.9319, 0.4471, 0.9293, 0.4375, 0.9232, 0.375, 0.9077, 0.4046, 0.9091, 0.4278, 0.9126, 0.4375, 0.919, 0.4375, 0.9232, 0.4274, 0.929, 0.4027, 0.9312, 0.375, 0.9308, 0.375, 0.7949, 0.4375, 0.7931, 0.4375, 0.8064, 0.4271, 0.8136, 0.4027, 0.8169, 0.375, 0.8173, 0.4375, 0.8819, 0.4464, 0.8761, 0.4678, 0.8738, 0.5, 0.8738, 0.5, 0.8919, 0.4681, 0.8917, 0.4464, 0.8892, 0.4375, 0.8834, 0.4375, 0.2673, 0.5, 0.2651, 0.5, 0.2936, 0.4375, 0.2944, 0.5, 0.2651, 0.5625, 0.2673, 0.5625, 0.2944, 0.5, 0.2936, 0.4375, 0.2944, 0.5, 0.2936, 0.5, 0.3177, 0.4375, 0.3181, 0.375, 0.25, 0.4375, 0.2319, 0.4375, 0.2673, 0.375, 0.2731, 0.4375, 0.2319, 0.5, 0.2281, 0.5, 0.2651, 0.4375, 0.2673, 0.5, 0.2281, 0.5625, 0.2319, 0.5625, 0.2673, 0.5, 0.2651, 0.4375, 0.3181, 0.5, 0.3177, 0.5, 0.3389, 0.4375, 0.3395, 0.375, 0.3192, 0.4375, 0.3181, 0.4375, 0.3395, 0.375, 0.3423, 0.375, 0.2961, 0.4375, 0.2944, 0.4375, 0.3181, 0.375, 0.3192, 0.375, 0.2731, 0.4375, 0.2673, 0.4375, 0.2944, 0.375, 0.2961, 0.4376, 0.7666, 0.5, 0.7643, 0.5, 0.7923, 0.4375, 0.7931, 0.5, 0.7643, 0.5624, 0.7666, 0.5625, 0.7931, 0.5, 0.7923, 0.5, 0.7923, 0.5625, 0.7931, 0.5625, 0.8163, 0.5, 0.8159, 0.375, 0.75, 0.4391, 0.7316, 0.4376, 0.7666, 0.375, 0.7724, 0.4391, 0.7316, 0.5, 0.7277, 0.5, 0.7643, 0.4376, 0.7666, 0.5, 0.7277, 0.5609, 0.7316, 0.5624, 0.7666, 0.5, 0.7643, 0.4375, 0.8455, 0.4467, 0.8396, 0.4691, 0.837, 0.5, 0.8367, 0.5, 0.8557, 0.4681, 0.8558, 0.4465, 0.8535, 0.4375, 0.8477, 0.375, 0.8397, 0.4046, 0.8385, 0.4279, 0.84, 0.4375, 0.8455, 0.4375, 0.8477, 0.4281, 0.8537, 0.4056, 0.8563, 0.375, 0.8567, 0.4375, 0.7931, 0.5, 0.7923, 0.5, 0.8159, 0.4708, 0.8161, 0.4474, 0.8133, 0.4375, 0.8064, 0.375, 0.7724, 0.4376, 0.7666, 0.4375, 0.7931, 0.375, 0.7949, 0.2334, 0.5625, 0.2512, 0.5625, 0.2512, 0.625, 0.2331, 0.625, 0.2512, 0.5625, 0.269, 0.5625, 0.2693, 0.625, 0.2512, 0.625, 0.2331, 0.625, 0.2512, 0.625, 0.2512, 0.6875, 0.2334, 0.6875, 0.2512, 0.625, 0.2693, 0.625, 0.269, 0.6875, 0.2512, 0.6875, 0.2173, 0.5, 0.2343, 0.5, 0.2334, 0.5625, 0.2145, 0.5625, 0.2343, 0.5, 0.2513, 0.5, 0.2512, 0.5625, 0.2334, 0.5625, 0.2513, 0.5, 0.2683, 0.5, 0.269, 0.5625, 0.2512, 0.5625, 0.2683, 0.5, 0.2853, 0.5, 0.2878, 0.5625, 0.269, 0.5625, 0.269, 0.5625, 0.2878, 0.5625, 0.2883, 0.625, 0.2693, 0.625, 0.2693, 0.625, 0.2883, 0.625, 0.2878, 0.6875, 0.269, 0.6875, 0.269, 0.6875, 0.2878, 0.6875, 0.2853, 0.75, 0.2683, 0.75, 0.2512, 0.6875, 0.269, 0.6875, 0.2683, 0.75, 0.2513, 0.75, 0.2334, 0.6875, 0.2512, 0.6875, 0.2513, 0.75, 0.2343, 0.75, 0.2145, 0.6875, 0.2334, 0.6875, 0.2343, 0.75, 0.2173, 0.75, 0.2139, 0.625, 0.2331, 0.625, 0.2334, 0.6875, 0.2145, 0.6875, 0.2145, 0.5625, 0.2334, 0.5625, 0.2331, 0.625, 0.2139, 0.625, 0.4375, 0.3584, 0.5, 0.3581, 0.5, 0.3762, 0.4375, 0.3762, 0.4375, 0.3762, 0.5, 0.3762, 0.5, 0.3943, 0.4375, 0.394, 0.375, 0.3423, 0.4375, 0.3395, 0.4375, 0.3584, 0.375, 0.3593, 0.4375, 0.3395, 0.5, 0.3389, 0.5, 0.3581, 0.4375, 0.3584, 0.4375, 0.394, 0.5, 0.3943, 0.5, 0.4133, 0.4375, 0.4128, 0.375, 0.3933, 0.4375, 0.394, 0.4375, 0.4128, 0.375, 0.4103, 0.375, 0.3763, 0.4375, 0.3762, 0.4375, 0.394, 0.375, 0.3933, 0.375, 0.3593, 0.4375, 0.3584, 0.4375, 0.3762, 0.375, 0.3763, 0.562, 0.5294, 0.5625, 0.4966, 0.5625, 0.4966, 0.562, 0.5294, 0.5, 0.8914, 0.5, 0.8744, 0.5, 0.8744, 0.5, 0.8914, 0.5, 0.3756, 0.5, 0.3586, 0.5, 0.3586, 0.5, 0.3756, 0.5, 0.448, 0.5, 0.4274, 0.5, 0.4274, 0.5, 0.448, 0.5, 0.8408, 0.5, 0.8225, 0.5, 0.8225, 0.5, 0.8408, 0.5, 0.4092, 0.5, 0.3922, 0.5, 0.3922, 0.5, 0.4092, 0.5625, 0.4966, 0.5625, 0.4706, 0.5625, 0.4706, 0.5625, 0.4966, 0.5, 0.8744, 0.5, 0.8578, 0.5, 0.8578, 0.5, 0.8744, 0.5, 0.3922, 0.5, 0.3756, 0.5, 0.3756, 0.5, 0.3922, 0.5625, 0.4706, 0.5625, 0.4481, 0.5625, 0.4481, 0.5625, 0.4706, 0.5, 0.8578, 0.5, 0.8408, 0.5, 0.8408, 0.5, 0.8578, 0.5, 0.8225, 0.5, 0.802, 0.5, 0.802, 0.5, 0.8225, 0.5625, 0.4481, 0.5, 0.448, 0.5, 0.448, 0.5625, 0.4481, 0.5625, 0.9436, 0.5625, 0.9359, 0.5625, 0.9359, 0.5625, 0.9436, 0.5625, 0.7534, 0.5611, 0.7201, 0.5611, 0.7201, 0.5625, 0.7534, 0.5625, 0.2902, 0.5625, 0.2554, 0.5625, 0.2554, 0.5625, 0.2902, 0.5, 0.909, 0.5, 0.8914, 0.5, 0.8914, 0.5, 0.909, 0.5, 0.802, 0.562, 0.8018, 0.562, 0.8018, 0.5, 0.802, 0.5547, 0.625, 0.5557, 0.5972, 0.5557, 0.5972, 0.5547, 0.625, 0.5, 0.3217, 0.5, 0.3407, 0.5, 0.3407, 0.5, 0.3217, 0.5625, 0.2673, 0.5625, 0.2319, 0.5625, 0.2319, 0.5625, 0.2673, 0.5, 0.3762, 0.5, 0.3581, 0.5, 0.3581, 0.5, 0.3762, 0.5606, 0.3224, 0.5, 0.3217, 0.5, 0.3217, 0.5606, 0.3224, 0.5625, 0.4337, 0.5, 0.4341, 0.5, 0.4341, 0.5625, 0.4337, 0.5625, 1.0, 0.5625, 0.977, 0.5625, 0.977, 0.5625, 1.0, 0.5625, 0.3096, 0.5606, 0.3224, 0.5606, 0.3224, 0.5625, 0.3096, 0.5, 0.932, 0.5, 0.9111, 0.5, 0.9111, 0.5, 0.932, 0.5, 0.8744, 0.5, 0.8914, 0.5, 0.8914, 0.5, 0.8744, 0.5, 0.8225, 0.5, 0.8408, 0.5, 0.8408, 0.5, 0.8225, 0.5, 0.3177, 0.5, 0.2936, 0.5, 0.2936, 0.5, 0.3177, 0.5557, 0.5972, 0.5568, 0.5682, 0.5568, 0.5682, 0.5557, 0.5972, 0.5, 0.8578, 0.5, 0.8744, 0.5, 0.8744, 0.5, 0.8578, 0.5, 0.8367, 0.5, 0.8159, 0.5, 0.8159, 0.5, 0.8367, 0.5, 0.8408, 0.5, 0.8578, 0.5, 0.8578, 0.5, 0.8408, 0.5, 0.2936, 0.5625, 0.2944, 0.5625, 0.2944, 0.5, 0.2936, 0.5624, 0.7666, 0.5609, 0.7316, 0.5609, 0.7316, 0.5624, 0.7666, 0.5625, 0.977, 0.5625, 0.9541, 0.5625, 0.9541, 0.5625, 0.977, 0.5625, 0.9359, 0.5625, 0.9436, 0.5625, 0.9436, 0.5625, 0.9359, 0.5, 0.8914, 0.5, 0.909, 0.5, 0.909, 0.5, 0.8914, 0.5625, 0.2319, 0.5625, 0.1818, 0.5625, 0.1818, 0.5625, 0.2319, 0.5625, 0.2944, 0.5625, 0.2673, 0.5625, 0.2673, 0.5625, 0.2944, 0.5625, 0.9249, 0.5625, 0.9359, 0.5625, 0.9359, 0.5625, 0.9249, 0.5625, 0.06231, 0.5625, 0.0, 0.5625, 0.0, 0.5625, 0.06231, 0.5, 0.8159, 0.5625, 0.8163, 0.5625, 0.8163, 0.5, 0.8159, 0.5625, 0.9541, 0.5, 0.9542, 0.5, 0.9542, 0.5625, 0.9541, 0.5, 0.9266, 0.5625, 0.9249, 0.5625, 0.9249, 0.5, 0.9266, 0.5, 0.909, 0.5, 0.9266, 0.5, 0.9266, 0.5, 0.909, 0.5625, 0.8163, 0.5625, 0.7931, 0.5625, 0.7931, 0.5625, 0.8163, 0.5, 0.9542, 0.5, 0.932, 0.5, 0.932, 0.5, 0.9542, 0.5582, 0.6754, 0.5611, 0.7201, 0.5611, 0.7201, 0.5582, 0.6754, 0.562, 0.5294, 0.5582, 0.5746, 0.5582, 0.5746, 0.562, 0.5294, 0.557, 0.625, 0.5582, 0.6754, 0.5582, 0.6754, 0.557, 0.625, 0.5625, 0.1818, 0.5625, 0.1235, 0.5625, 0.1235, 0.5625, 0.1818, 0.5609, 0.5184, 0.5624, 0.4834, 0.5624, 0.4834, 0.5609, 0.5184, 0.557, 0.625, 0.5582, 0.5746, 0.5582, 0.6754, 0.5582, 0.5746, 0.562, 0.5294, 0.5611, 0.7201, 0.5582, 0.6754, 0.5625, 0.4966, 0.5625, 0.7534, 0.5611, 0.7201, 0.562, 0.5294, 0.5625, 0.4706, 0.5625, 0.7796, 0.5625, 0.7534, 0.5625, 0.4966, 0.5625, 0.4481, 0.562, 0.8018, 0.5625, 0.7796, 0.5625, 0.4706, 0.5625, 0.4481, 0.5, 0.448, 0.5, 0.802, 0.562, 0.8018, 0.5, 0.448, 0.5, 0.4274, 0.5, 0.8225, 0.5, 0.802, 0.5, 0.8408, 0.5, 0.8225, 0.5, 0.4274, 0.5, 0.4092, 0.5, 0.8408, 0.5, 0.4092, 0.5, 0.3922, 0.5, 0.8578, 0.5, 0.8578, 0.5, 0.3922, 0.5, 0.3756, 0.5, 0.8744, 0.5, 0.8744, 0.5, 0.3756, 0.5, 0.3586, 0.5, 0.8914, 0.5, 0.909, 0.5, 0.8914, 0.5, 0.3586, 0.5, 0.3407, 0.5, 0.909, 0.5, 0.3407, 0.5, 0.3217, 0.5, 0.9266, 0.5625, 0.9249, 0.5, 0.9266, 0.5, 0.3217, 0.5606, 0.3224, 0.5625, 0.9249, 0.5606, 0.3224, 0.5625, 0.3096, 0.5625, 0.9359, 0.5625, 0.9359, 0.5625, 0.3096, 0.5625, 0.2902, 0.5625, 0.9436, 0.5625, 0.3275, 0.5625, 0.9436, 0.5625, 0.2902, 0.5625, 0.2554, 0.5625, 0.1219, 0.5625, 0.3275, 0.5625, 0.2554, 0.5, 0.4274, 0.5, 0.4092, 0.5, 0.4092, 0.5, 0.4274, 0.5606, 0.3224, 0.5625, 0.3096, 0.5625, 0.3096, 0.5606, 0.3224, 0.557, 0.625, 0.5582, 0.5746, 0.5582, 0.5746, 0.557, 0.625, 0.5, 0.3217, 0.5606, 0.3224, 0.5606, 0.3224, 0.5, 0.3217, 0.5582, 0.6754, 0.557, 0.625, 0.557, 0.625, 0.5582, 0.6754, 0.5, 0.3407, 0.5, 0.3217, 0.5, 0.3217, 0.5, 0.3407, 0.5582, 0.5746, 0.562, 0.5294, 0.562, 0.5294, 0.5582, 0.5746, 0.5625, 0.3096, 0.5625, 0.2902, 0.5625, 0.2902, 0.5625, 0.3096, 0.5611, 0.7201, 0.5582, 0.6754, 0.5582, 0.6754, 0.5611, 0.7201, 0.5, 0.3586, 0.5, 0.3407, 0.5, 0.3407, 0.5, 0.3586, 0.5, 0.9266, 0.5, 0.909, 0.5, 0.909, 0.5, 0.9266, 0.5625, 0.1219, 0.5625, 0.3275, 0.5625, 0.3275, 0.5625, 0.1219, 0.5625, 0.7796, 0.5625, 0.7534, 0.5625, 0.7534, 0.5625, 0.7796, 0.5625, 0.9249, 0.5, 0.9266, 0.5, 0.9266, 0.5625, 0.9249, 0.5625, 0.2554, 0.5625, 0.1219, 0.5625, 0.1219, 0.5625, 0.2554, 0.562, 0.8018, 0.5625, 0.7796, 0.5625, 0.7796, 0.562, 0.8018, 0.5625, 0.9359, 0.5625, 0.9249, 0.5625, 0.9249, 0.5625, 0.9359, 0.5625, 0.3275, 0.5625, 0.9436, 0.5625, 0.9436, 0.5625, 0.3275, 0.5625, 0.3275, 0.5625, 0.1219, 0.5625, 0.1235, 0.5625, 0.06231, 0.5625, 0.1219, 0.5625, 0.2554, 0.5625, 0.1818, 0.5625, 0.1235, 0.5625, 0.9436, 0.5625, 0.3275, 0.5625, 0.06231, 0.5625, 1.0, 0.5625, 0.2554, 0.5625, 0.2902, 0.5625, 0.2319, 0.5625, 0.1818, 0.5, 0.448, 0.5625, 0.4481, 0.5625, 0.4337, 0.5, 0.4341, 0.5625, 0.4481, 0.5625, 0.4706, 0.5625, 0.4569, 0.5625, 0.4337, 0.5625, 0.4706, 0.5625, 0.4966, 0.5624, 0.4834, 0.5625, 0.4569, 0.5, 0.4274, 0.5, 0.448, 0.5, 0.4341, 0.5, 0.4133, 0.5625, 0.4966, 0.562, 0.5294, 0.5609, 0.5184, 0.5624, 0.4834, 0.5582, 0.5746, 0.557, 0.625, 0.5547, 0.625, 0.5557, 0.5972, 0.5568, 0.5682, 0.557, 0.625, 0.5582, 0.6754, 0.5568, 0.6818, 0.5558, 0.6546, 0.5547, 0.625, 0.562, 0.5294, 0.5582, 0.5746, 0.5568, 0.5682, 0.5609, 0.5184, 0.5582, 0.6754, 0.5611, 0.7201, 0.5609, 0.7316, 0.5568, 0.6818, 0.5, 0.909, 0.5, 0.9266, 0.5, 0.9542, 0.5, 0.932, 0.5, 0.9266, 0.5625, 0.9249, 0.5625, 0.9541, 0.5, 0.9542, 0.5625, 0.9249, 0.5625, 0.9359, 0.5625, 0.977, 0.5625, 0.9541, 0.5, 0.8914, 0.5, 0.909, 0.5, 0.932, 0.5, 0.9111, 0.5625, 0.9359, 0.5625, 0.9436, 0.5625, 1.0, 0.5625, 0.977, 0.5, 0.8408, 0.5, 0.8578, 0.5, 0.8738, 0.5, 0.8557, 0.5, 0.8578, 0.5, 0.8744, 0.5, 0.8919, 0.5, 0.8738, 0.5, 0.8225, 0.5, 0.8408, 0.5, 0.8557, 0.5, 0.8367, 0.5, 0.8744, 0.5, 0.8914, 0.5, 0.9111, 0.5, 0.8919, 0.5625, 0.3096, 0.5606, 0.3224, 0.5625, 0.2944, 0.5625, 0.2673, 0.5606, 0.3224, 0.5, 0.3217, 0.5, 0.2936, 0.5625, 0.2944, 0.5, 0.3217, 0.5, 0.3407, 0.5, 0.3177, 0.5, 0.2936, 0.5625, 0.2902, 0.5625, 0.3096, 0.5625, 0.2673, 0.5625, 0.2319, 0.5, 0.3407, 0.5, 0.3586, 0.5, 0.3389, 0.5, 0.3177, 0.5625, 0.7534, 0.5625, 0.7796, 0.5625, 0.7931, 0.5624, 0.7666, 0.5625, 0.7796, 0.562, 0.8018, 0.5625, 0.8163, 0.5625, 0.7931, 0.562, 0.8018, 0.5, 0.802, 0.5, 0.8159, 0.5625, 0.8163, 0.5611, 0.7201, 0.5625, 0.7534, 0.5624, 0.7666, 0.5609, 0.7316, 0.5, 0.802, 0.5, 0.8225, 0.5, 0.8367, 0.5, 0.8159, 0.5, 0.3756, 0.5, 0.3922, 0.5, 0.3762, 0.5, 0.3581, 0.5, 0.3922, 0.5, 0.4092, 0.5, 0.3943, 0.5, 0.3762, 0.5, 0.3586, 0.5, 0.3756, 0.5, 0.3581, 0.5, 0.3389, 0.5, 0.4092, 0.5, 0.4274, 0.5, 0.4133, 0.5, 0.3943, 0.5, 0.3389, 0.5, 0.3177, 0.5, 0.3177, 0.5, 0.3389, 0.5625, 0.2902, 0.5625, 0.3096, 0.5625, 0.3096, 0.5625, 0.2902, 0.5625, 0.4569, 0.5625, 0.4337, 0.5625, 0.4337, 0.5625, 0.4569, 0.5, 0.3407, 0.5, 0.3586, 0.5, 0.3586, 0.5, 0.3407, 0.5, 0.8738, 0.5, 0.8557, 0.5, 0.8557, 0.5, 0.8738, 0.5625, 0.3275, 0.5625, 0.1219, 0.5625, 0.1219, 0.5625, 0.3275, 0.5, 0.3943, 0.5, 0.3762, 0.5, 0.3762, 0.5, 0.3943, 0.5625, 0.7534, 0.5625, 0.7796, 0.5625, 0.7796, 0.5625, 0.7534, 0.5625, 0.1219, 0.5625, 0.2554, 0.5625, 0.2554, 0.5625, 0.1219, 0.5625, 0.7796, 0.562, 0.8018, 0.562, 0.8018, 0.5625, 0.7796, 0.5625, 0.9436, 0.5625, 0.3275, 0.5625, 0.3275, 0.5625, 0.9436, 0.562, 0.8018, 0.5, 0.802, 0.5, 0.802, 0.562, 0.8018, 0.5, 0.8919, 0.5, 0.8738, 0.5, 0.8738, 0.5, 0.8919, 0.5625, 0.2554, 0.5625, 0.2902, 0.5625, 0.2902, 0.5625, 0.2554, 0.5, 0.3581, 0.5, 0.3389, 0.5, 0.3389, 0.5, 0.3581, 0.5568, 0.5682, 0.5609, 0.5184, 0.5609, 0.5184, 0.5568, 0.5682, 0.5611, 0.7201, 0.5625, 0.7534, 0.5625, 0.7534, 0.5611, 0.7201, 0.5, 0.448, 0.5625, 0.4481, 0.5625, 0.4481, 0.5, 0.448, 0.5, 0.4133, 0.5, 0.3943, 0.5, 0.3943, 0.5, 0.4133, 0.5609, 0.7316, 0.5568, 0.6818, 0.5568, 0.6818, 0.5609, 0.7316, 0.5624, 0.4834, 0.5625, 0.4569, 0.5625, 0.4569, 0.5624, 0.4834, 0.5, 0.802, 0.5, 0.8225, 0.5, 0.8225, 0.5, 0.802, 0.5625, 0.1235, 0.5625, 0.06231, 0.5625, 0.06231, 0.5625, 0.1235, 0.5625, 0.4481, 0.5625, 0.4706, 0.5625, 0.4706, 0.5625, 0.4481, 0.5, 0.3756, 0.5, 0.3922, 0.5, 0.3922, 0.5, 0.3756, 0.5, 0.8557, 0.5, 0.8367, 0.5, 0.8367, 0.5, 0.8557, 0.5625, 0.4706, 0.5625, 0.4966, 0.5625, 0.4966, 0.5625, 0.4706, 0.5, 0.3922, 0.5, 0.4092, 0.5, 0.4092, 0.5, 0.3922, 0.5, 0.9111, 0.5, 0.8919, 0.5, 0.8919, 0.5, 0.9111, 0.5, 0.4274, 0.5, 0.448, 0.5, 0.448, 0.5, 0.4274, 0.5625, 0.7931, 0.5624, 0.7666, 0.5624, 0.7666, 0.5625, 0.7931, 0.5, 0.3586, 0.5, 0.3756, 0.5, 0.3756, 0.5, 0.3586, 0.5625, 0.4966, 0.562, 0.5294, 0.562, 0.5294, 0.5625, 0.4966, 0.5, 0.4341, 0.5, 0.4133, 0.5, 0.4133, 0.5, 0.4341, 0.5, 0.4092, 0.5, 0.4274, 0.5, 0.4274, 0.5, 0.4092, 0.5582, 0.5746, 0.557, 0.625, 0.557, 0.625, 0.5582, 0.5746, 0.5568, 0.6818, 0.5558, 0.6546, 0.5558, 0.6546, 0.5568, 0.6818, 0.5557, 0.5972, 0.5547, 0.625, 0.5547, 0.625, 0.5557, 0.5972, 0.5547, 0.625, 0.5558, 0.6546, 0.5558, 0.6546, 0.5547, 0.625, 0.5557, 0.5972, 0.5557, 0.5972, 0.5557, 0.5972, 0.5557, 0.5972, 0.5558, 0.6546, 0.5558, 0.6546, 0.5558, 0.6546, 0.5558, 0.6546, 0.5558, 0.6546, 0.5547, 0.625, 0.5547, 0.625, 0.5558, 0.6546, 0.5557, 0.5972, 0.5557, 0.5972, 0.5557, 0.5972, 0.5557, 0.5972, 0.5547, 0.625, 0.5558, 0.6546, 0.5558, 0.6546, 0.5547, 0.625, 0.5558, 0.6546, 0.5547, 0.625, 0.5547, 0.625, 0.5558, 0.6546, 0.5547, 0.625, 0.5557, 0.5972, 0.5557, 0.5972, 0.5547, 0.625, 0.5557, 0.5972, 0.5547, 0.625, 0.5547, 0.625, 0.5557, 0.5972, 0.5547, 0.625, 0.5557, 0.5972, 0.5557, 0.5972, 0.5547, 0.625, 0.5558, 0.6546, 0.5558, 0.6546, 0.5558, 0.6546, 0.5558, 0.6546, 0.5558, 0.6546, 0.5547, 0.625, 0.5547, 0.625, 0.5558, 0.6546, 0.4578, 0.8917, 0.4435, 0.8932, 0.4435, 0.8932, 0.4578, 0.8917, 0.4437, 0.9301, 0.4595, 0.9319, 0.4595, 0.9319, 0.4437, 0.9301, 0.4433, 0.89, 0.4578, 0.8917, 0.4578, 0.8917, 0.4433, 0.89, 0.4376, 0.8315, 0.4437, 0.8355, 0.4437, 0.8355, 0.4376, 0.8315, 0.4374, 0.8862, 0.4433, 0.89, 0.4433, 0.89, 0.4374, 0.8862, 0.4312, 0.8358, 0.4376, 0.8315, 0.4376, 0.8315, 0.4312, 0.8358, 0.4314, 0.8899, 0.4374, 0.8862, 0.4374, 0.8862, 0.4314, 0.8899, 0.4158, 0.8381, 0.4312, 0.8358, 0.4312, 0.8358, 0.4158, 0.8381, 0.4166, 0.8737, 0.4314, 0.8722, 0.4314, 0.8722, 0.4166, 0.8737, 0.4312, 0.8391, 0.4158, 0.8381, 0.4158, 0.8381, 0.4312, 0.8391, 0.4314, 0.8753, 0.4166, 0.8737, 0.4166, 0.8737, 0.4314, 0.8753, 0.4373, 0.8427, 0.4312, 0.8391, 0.4312, 0.8391, 0.4373, 0.8427, 0.4375, 0.8791, 0.4314, 0.8753, 0.4314, 0.8753, 0.4375, 0.8791, 0.4434, 0.8388, 0.4373, 0.8427, 0.4373, 0.8427, 0.4434, 0.8388, 0.4433, 0.8753, 0.4375, 0.8791, 0.4375, 0.8791, 0.4433, 0.8753, 0.4583, 0.837, 0.4434, 0.8388, 0.4434, 0.8388, 0.4583, 0.837, 0.4576, 0.8737, 0.4433, 0.8753, 0.4433, 0.8753, 0.4576, 0.8737, 0.4437, 0.8355, 0.4583, 0.837, 0.4583, 0.837, 0.4437, 0.8355, 0.4433, 0.8721, 0.4576, 0.8737, 0.4576, 0.8737, 0.4433, 0.8721, 0.4373, 0.9051, 0.4434, 0.909, 0.4434, 0.909, 0.4373, 0.9051, 0.4375, 0.8684, 0.4433, 0.8721, 0.4433, 0.8721, 0.4375, 0.8684, 0.4312, 0.9087, 0.4373, 0.9051, 0.4373, 0.9051, 0.4312, 0.9087, 0.4314, 0.8722, 0.4375, 0.8684, 0.4375, 0.8684, 0.4314, 0.8722, 0.4157, 0.9096, 0.4312, 0.9087, 0.4312, 0.9087, 0.4157, 0.9096, 0.4375, 0.8505, 0.4435, 0.8543, 0.4435, 0.8543, 0.4375, 0.8505, 0.4312, 0.9119, 0.4157, 0.9096, 0.4157, 0.9096, 0.4312, 0.9119, 0.4314, 0.8545, 0.4375, 0.8505, 0.4375, 0.8505, 0.4314, 0.8545, 0.4376, 0.916, 0.4312, 0.9119, 0.4312, 0.9119, 0.4376, 0.916, 0.4375, 0.8997, 0.4465, 0.894, 0.4681, 0.8917, 0.5, 0.8919, 0.5, 0.9111, 0.4691, 0.9108, 0.4467, 0.9082, 0.4375, 0.9024, 0.4619, 0.9108, 0.4445, 0.9087, 0.4467, 0.9082, 0.4691, 0.9108, 0.4447, 0.9125, 0.4619, 0.9108, 0.4691, 0.9108, 0.4468, 0.9131, 0.4375, 0.917, 0.4447, 0.9125, 0.4468, 0.9131, 0.4375, 0.919, 0.4301, 0.9121, 0.4375, 0.917, 0.4375, 0.919, 0.4278, 0.9126, 0.4121, 0.9094, 0.4301, 0.9121, 0.4278, 0.9126, 0.4046, 0.9091, 0.4301, 0.9084, 0.4121, 0.9094, 0.4046, 0.9091, 0.4279, 0.9078, 0.4374, 0.9042, 0.4301, 0.9084, 0.4279, 0.9078, 0.4375, 0.9024, 0.4445, 0.9087, 0.4374, 0.9042, 0.4375, 0.9024, 0.4467, 0.9082, 0.4619, 0.837, 0.4448, 0.8352, 0.4468, 0.8346, 0.4691, 0.837, 0.4445, 0.839, 0.4619, 0.837, 0.4691, 0.837, 0.4467, 0.8396, 0.4374, 0.8437, 0.4445, 0.839, 0.4467, 0.8396, 0.4375, 0.8455, 0.4301, 0.8394, 0.4374, 0.8437, 0.4375, 0.8455, 0.4279, 0.84, 0.4121, 0.8382, 0.4301, 0.8394, 0.4279, 0.84, 0.4046, 0.8385, 0.4301, 0.8355, 0.4121, 0.8382, 0.4046, 0.8385, 0.4278, 0.835, 0.4376, 0.8305, 0.4301, 0.8355, 0.4278, 0.835, 0.4375, 0.8285, 0.4448, 0.8352, 0.4376, 0.8305, 0.4375, 0.8285, 0.4468, 0.8346, 0.4632, 0.9319, 0.4448, 0.9298, 0.4471, 0.9293, 0.4708, 0.9319, 0.4452, 0.9338, 0.4632, 0.9319, 0.4708, 0.9319, 0.4474, 0.9344, 0.4376, 0.9387, 0.4452, 0.9338, 0.4474, 0.9344, 0.4375, 0.9408, 0.4296, 0.9336, 0.4376, 0.9387, 0.4375, 0.9408, 0.4271, 0.9342, 0.4106, 0.9313, 0.4296, 0.9336, 0.4271, 0.9342, 0.4027, 0.9312, 0.4297, 0.9296, 0.4106, 0.9313, 0.4027, 0.9312, 0.4274, 0.929, 0.4373, 0.9251, 0.4297, 0.9296, 0.4274, 0.929, 0.4375, 0.9232, 0.4448, 0.9298, 0.4373, 0.9251, 0.4375, 0.9232, 0.4471, 0.9293, 0.4611, 0.8558, 0.4445, 0.854, 0.4465, 0.8535, 0.4681, 0.8558, 0.4443, 0.8578, 0.4611, 0.8558, 0.4681, 0.8558, 0.4464, 0.8583, 0.4374, 0.8623, 0.4443, 0.8578, 0.4464, 0.8583, 0.4375, 0.8642, 0.4303, 0.8579, 0.4374, 0.8623, 0.4375, 0.8642, 0.4282, 0.8585, 0.4129, 0.8563, 0.4303, 0.8579, 0.4282, 0.8585, 0.4056, 0.8563, 0.4303, 0.8542, 0.4129, 0.8563, 0.4056, 0.8563, 0.4281, 0.8537, 0.4375, 0.8496, 0.4303, 0.8542, 0.4281, 0.8537, 0.4375, 0.8477, 0.4445, 0.854, 0.4375, 0.8496, 0.4375, 0.8477, 0.4465, 0.8535, 0.4375, 0.8674, 0.4304, 0.8719, 0.4282, 0.8714, 0.4375, 0.8656, 0.4443, 0.8719, 0.4375, 0.8674, 0.4375, 0.8656, 0.4464, 0.8713, 0.4609, 0.8738, 0.4443, 0.8719, 0.4464, 0.8713, 0.4678, 0.8738, 0.4443, 0.8756, 0.4609, 0.8738, 0.4678, 0.8738, 0.4464, 0.8761, 0.4375, 0.88, 0.4443, 0.8756, 0.4464, 0.8761, 0.4375, 0.8819, 0.4304, 0.8756, 0.4375, 0.88, 0.4375, 0.8819, 0.4282, 0.8761, 0.4131, 0.8737, 0.4304, 0.8756, 0.4282, 0.8761, 0.406, 0.8737, 0.4304, 0.8719, 0.4131, 0.8737, 0.406, 0.8737, 0.4282, 0.8714, 0.4374, 0.8853, 0.4303, 0.8897, 0.4282, 0.8891, 0.4375, 0.8834, 0.4443, 0.8898, 0.4374, 0.8853, 0.4375, 0.8834, 0.4464, 0.8892, 0.4611, 0.8917, 0.4443, 0.8898, 0.4464, 0.8892, 0.4681, 0.8917, 0.4445, 0.8935, 0.4611, 0.8917, 0.4681, 0.8917, 0.4465, 0.894, 0.4375, 0.8978, 0.4445, 0.8935, 0.4465, 0.894, 0.4375, 0.8997, 0.4303, 0.8933, 0.4375, 0.8978, 0.4375, 0.8997, 0.4281, 0.8938, 0.4129, 0.8912, 0.4303, 0.8933, 0.4281, 0.8938, 0.4056, 0.8911, 0.4303, 0.8897, 0.4129, 0.8912, 0.4056, 0.8911, 0.4282, 0.8891, 0.4376, 0.8087, 0.4296, 0.8142, 0.4271, 0.8136, 0.4375, 0.8064, 0.4452, 0.814, 0.4376, 0.8087, 0.4375, 0.8064, 0.4474, 0.8133, 0.4632, 0.816, 0.4452, 0.814, 0.4474, 0.8133, 0.4708, 0.8161, 0.4448, 0.8182, 0.4632, 0.816, 0.4708, 0.8161, 0.4471, 0.8188, 0.4373, 0.8231, 0.4448, 0.8182, 0.4471, 0.8188, 0.4375, 0.8251, 0.4297, 0.8185, 0.4373, 0.8231, 0.4375, 0.8251, 0.4274, 0.8191, 0.4106, 0.8167, 0.4297, 0.8185, 0.4274, 0.8191, 0.4027, 0.8169, 0.4296, 0.8142, 0.4106, 0.8167, 0.4027, 0.8169, 0.4271, 0.8136, 0.4584, 0.9108, 0.4434, 0.909, 0.4445, 0.9087, 0.4619, 0.9108, 0.4437, 0.9122, 0.4584, 0.9108, 0.4619, 0.9108, 0.4447, 0.9125, 0.4376, 0.916, 0.4437, 0.9122, 0.4447, 0.9125, 0.4375, 0.917, 0.4312, 0.9119, 0.4376, 0.916, 0.4375, 0.917, 0.4301, 0.9121, 0.4157, 0.9096, 0.4312, 0.9119, 0.4301, 0.9121, 0.4121, 0.9094, 0.4312, 0.9087, 0.4157, 0.9096, 0.4121, 0.9094, 0.4301, 0.9084, 0.4373, 0.9051, 0.4312, 0.9087, 0.4301, 0.9084, 0.4374, 0.9042, 0.4434, 0.909, 0.4373, 0.9051, 0.4374, 0.9042, 0.4445, 0.9087, 0.4583, 0.837, 0.4437, 0.8355, 0.4448, 0.8352, 0.4619, 0.837, 0.4434, 0.8388, 0.4583, 0.837, 0.4619, 0.837, 0.4445, 0.839, 0.4373, 0.8427, 0.4434, 0.8388, 0.4445, 0.839, 0.4374, 0.8437, 0.4312, 0.8391, 0.4373, 0.8427, 0.4374, 0.8437, 0.4301, 0.8394, 0.4158, 0.8381, 0.4312, 0.8391, 0.4301, 0.8394, 0.4121, 0.8382, 0.4312, 0.8358, 0.4158, 0.8381, 0.4121, 0.8382, 0.4301, 0.8355, 0.4376, 0.8315, 0.4312, 0.8358, 0.4301, 0.8355, 0.4376, 0.8305, 0.4437, 0.8355, 0.4376, 0.8315, 0.4376, 0.8305, 0.4448, 0.8352, 0.4595, 0.9319, 0.4437, 0.9301, 0.4448, 0.9298, 0.4632, 0.9319, 0.4441, 0.9335, 0.4595, 0.9319, 0.4632, 0.9319, 0.4452, 0.9338, 0.4376, 0.9377, 0.4441, 0.9335, 0.4452, 0.9338, 0.4376, 0.9387, 0.4308, 0.9333, 0.4376, 0.9377, 0.4376, 0.9387, 0.4296, 0.9336, 0.4145, 0.9314, 0.4308, 0.9333, 0.4296, 0.9336, 0.4106, 0.9313, 0.4308, 0.9299, 0.4145, 0.9314, 0.4106, 0.9313, 0.4297, 0.9296, 0.4373, 0.9261, 0.4308, 0.9299, 0.4297, 0.9296, 0.4373, 0.9251, 0.4437, 0.9301, 0.4373, 0.9261, 0.4373, 0.9251, 0.4448, 0.9298, 0.4577, 0.8558, 0.4435, 0.8543, 0.4445, 0.854, 0.4611, 0.8558, 0.4433, 0.8575, 0.4577, 0.8558, 0.4611, 0.8558, 0.4443, 0.8578, 0.4374, 0.8614, 0.4433, 0.8575, 0.4443, 0.8578, 0.4374, 0.8623, 0.4314, 0.8576, 0.4374, 0.8614, 0.4374, 0.8623, 0.4303, 0.8579, 0.4164, 0.8562, 0.4314, 0.8576, 0.4303, 0.8579, 0.4129, 0.8563, 0.4314, 0.8545, 0.4164, 0.8562, 0.4129, 0.8563, 0.4303, 0.8542, 0.4375, 0.8505, 0.4314, 0.8545, 0.4303, 0.8542, 0.4375, 0.8496, 0.4435, 0.8543, 0.4375, 0.8505, 0.4375, 0.8496, 0.4445, 0.854, 0.4375, 0.8684, 0.4314, 0.8722, 0.4304, 0.8719, 0.4375, 0.8674, 0.4433, 0.8721, 0.4375, 0.8684, 0.4375, 0.8674, 0.4443, 0.8719, 0.4576, 0.8737, 0.4433, 0.8721, 0.4443, 0.8719, 0.4609, 0.8738, 0.4433, 0.8753, 0.4576, 0.8737, 0.4609, 0.8738, 0.4443, 0.8756, 0.4375, 0.8791, 0.4433, 0.8753, 0.4443, 0.8756, 0.4375, 0.88, 0.4314, 0.8753, 0.4375, 0.8791, 0.4375, 0.88, 0.4304, 0.8756, 0.4166, 0.8737, 0.4314, 0.8753, 0.4304, 0.8756, 0.4131, 0.8737, 0.4314, 0.8722, 0.4166, 0.8737, 0.4131, 0.8737, 0.4304, 0.8719, 0.4374, 0.8862, 0.4314, 0.8899, 0.4303, 0.8897, 0.4374, 0.8853, 0.4433, 0.89, 0.4374, 0.8862, 0.4374, 0.8853, 0.4443, 0.8898, 0.4578, 0.8917, 0.4433, 0.89, 0.4443, 0.8898, 0.4611, 0.8917, 0.4435, 0.8932, 0.4578, 0.8917, 0.4611, 0.8917, 0.4445, 0.8935, 0.4375, 0.8969, 0.4435, 0.8932, 0.4445, 0.8935, 0.4375, 0.8978, 0.4314, 0.893, 0.4375, 0.8969, 0.4375, 0.8978, 0.4303, 0.8933, 0.4164, 0.8913, 0.4314, 0.893, 0.4303, 0.8933, 0.4129, 0.8912, 0.4314, 0.8899, 0.4164, 0.8913, 0.4129, 0.8912, 0.4303, 0.8897, 0.4376, 0.8098, 0.4308, 0.8146, 0.4296, 0.8142, 0.4376, 0.8087, 0.4442, 0.8143, 0.4376, 0.8098, 0.4376, 0.8087, 0.4452, 0.814, 0.4594, 0.816, 0.4442, 0.8143, 0.4452, 0.814, 0.4632, 0.816, 0.4436, 0.8179, 0.4594, 0.816, 0.4632, 0.816, 0.4448, 0.8182, 0.4372, 0.8221, 0.4436, 0.8179, 0.4448, 0.8182, 0.4373, 0.8231, 0.4308, 0.8182, 0.4372, 0.8221, 0.4373, 0.8231, 0.4297, 0.8185, 0.4145, 0.8167, 0.4308, 0.8182, 0.4297, 0.8185, 0.4106, 0.8167, 0.4308, 0.8146, 0.4145, 0.8167, 0.4106, 0.8167, 0.4296, 0.8142, 0.4312, 0.9087, 0.4373, 0.9051, 0.4373, 0.9051, 0.4312, 0.9087, 0.4314, 0.8722, 0.4375, 0.8684, 0.4375, 0.8684, 0.4314, 0.8722, 0.4157, 0.9096, 0.4312, 0.9087, 0.4312, 0.9087, 0.4157, 0.9096, 0.4375, 0.8505, 0.4435, 0.8543, 0.4435, 0.8543, 0.4375, 0.8505, 0.4312, 0.9119, 0.4157, 0.9096, 0.4157, 0.9096, 0.4312, 0.9119, 0.4314, 0.8545, 0.4375, 0.8505, 0.4375, 0.8505, 0.4314, 0.8545, 0.4376, 0.916, 0.4312, 0.9119, 0.4312, 0.9119, 0.4376, 0.916, 0.4164, 0.8562, 0.4314, 0.8545, 0.4314, 0.8545, 0.4164, 0.8562, 0.4145, 0.8167, 0.4308, 0.8146, 0.4308, 0.8146, 0.4145, 0.8167, 0.4437, 0.9122, 0.4376, 0.916, 0.4376, 0.916, 0.4437, 0.9122, 0.4314, 0.8576, 0.4164, 0.8562, 0.4164, 0.8562, 0.4314, 0.8576, 0.4308, 0.8182, 0.4145, 0.8167, 0.4145, 0.8167, 0.4308, 0.8182, 0.4584, 0.9108, 0.4437, 0.9122, 0.4437, 0.9122, 0.4584, 0.9108, 0.4374, 0.8614, 0.4314, 0.8576, 0.4314, 0.8576, 0.4374, 0.8614, 0.4372, 0.8221, 0.4308, 0.8182, 0.4308, 0.8182, 0.4372, 0.8221, 0.4434, 0.909, 0.4584, 0.9108, 0.4584, 0.9108, 0.4434, 0.909, 0.4433, 0.8575, 0.4374, 0.8614, 0.4374, 0.8614, 0.4433, 0.8575, 0.4436, 0.8179, 0.4372, 0.8221, 0.4372, 0.8221, 0.4436, 0.8179, 0.4577, 0.8558, 0.4433, 0.8575, 0.4433, 0.8575, 0.4577, 0.8558, 0.4594, 0.816, 0.4436, 0.8179, 0.4436, 0.8179, 0.4594, 0.816, 0.4435, 0.8543, 0.4577, 0.8558, 0.4577, 0.8558, 0.4435, 0.8543, 0.4442, 0.8143, 0.4594, 0.816, 0.4594, 0.816, 0.4442, 0.8143, 0.4373, 0.9261, 0.4437, 0.9301, 0.4437, 0.9301, 0.4373, 0.9261, 0.4376, 0.8098, 0.4442, 0.8143, 0.4442, 0.8143, 0.4376, 0.8098, 0.4308, 0.9299, 0.4373, 0.9261, 0.4373, 0.9261, 0.4308, 0.9299, 0.4308, 0.8146, 0.4376, 0.8098, 0.4376, 0.8098, 0.4308, 0.8146, 0.4145, 0.9314, 0.4308, 0.9299, 0.4308, 0.9299, 0.4145, 0.9314, 0.4164, 0.8913, 0.4314, 0.8899, 0.4314, 0.8899, 0.4164, 0.8913, 0.4595, 0.9319, 0.4441, 0.9335, 0.4441, 0.9335, 0.4595, 0.9319, 0.4435, 0.8932, 0.4375, 0.8969, 0.4375, 0.8969, 0.4435, 0.8932, 0.4441, 0.9335, 0.4376, 0.9377, 0.4376, 0.9377, 0.4441, 0.9335, 0.4375, 0.8969, 0.4314, 0.893, 0.4314, 0.893, 0.4375, 0.8969, 0.4376, 0.9377, 0.4308, 0.9333, 0.4308, 0.9333, 0.4376, 0.9377, 0.4314, 0.893, 0.4164, 0.8913, 0.4164, 0.8913, 0.4314, 0.893, 0.4308, 0.9333, 0.4145, 0.9314, 0.4145, 0.9314, 0.4308, 0.9333, 0.4164, 0.8913, 0.4314, 0.8899, 0.4314, 0.8899, 0.4164, 0.8913, 0.4145, 0.9314, 0.4308, 0.9299, 0.4308, 0.9299, 0.4145, 0.9314, 0.4308, 0.8146, 0.4376, 0.8098, 0.4376, 0.8098, 0.4308, 0.8146, 0.4308, 0.9299, 0.4373, 0.9261, 0.4373, 0.9261, 0.4308, 0.9299, 0.4376, 0.8098, 0.4442, 0.8143, 0.4442, 0.8143, 0.4376, 0.8098, 0.4373, 0.9261, 0.4437, 0.9301, 0.4437, 0.9301, 0.4373, 0.9261, 0.4442, 0.8143, 0.4594, 0.816, 0.4594, 0.816, 0.4442, 0.8143, 0.4435, 0.8543, 0.4577, 0.8558, 0.4577, 0.8558, 0.4435, 0.8543, 0.4594, 0.816, 0.4436, 0.8179, 0.4436, 0.8179, 0.4594, 0.816, 0.4577, 0.8558, 0.4433, 0.8575, 0.4433, 0.8575, 0.4577, 0.8558, 0.4436, 0.8179, 0.4372, 0.8221, 0.4372, 0.8221, 0.4436, 0.8179, 0.4433, 0.8575, 0.4374, 0.8614, 0.4374, 0.8614, 0.4433, 0.8575, 0.4434, 0.909, 0.4584, 0.9108, 0.4584, 0.9108, 0.4434, 0.909, 0.4372, 0.8221, 0.4308, 0.8182, 0.4308, 0.8182, 0.4372, 0.8221, 0.4374, 0.8614, 0.4314, 0.8576, 0.4314, 0.8576, 0.4374, 0.8614, 0.4584, 0.9108, 0.4437, 0.9122, 0.4437, 0.9122, 0.4584, 0.9108, 0.4308, 0.8182, 0.4145, 0.8167, 0.4145, 0.8167, 0.4308, 0.8182, 0.4314, 0.8576, 0.4164, 0.8562, 0.4164, 0.8562, 0.4314, 0.8576, 0.4437, 0.9122, 0.4376, 0.916, 0.4376, 0.916, 0.4437, 0.9122, 0.4145, 0.8167, 0.4308, 0.8146, 0.4308, 0.8146, 0.4145, 0.8167, 0.4164, 0.8562, 0.4314, 0.8545, 0.4314, 0.8545, 0.4164, 0.8562, 0.4584, 0.9108, 0.4437, 0.9122, 0.4376, 0.9105, 0.4434, 0.909, 0.4376, 0.916, 0.4312, 0.9119, 0.4376, 0.9105, 0.4437, 0.9122, 0.4157, 0.9096, 0.4312, 0.9087, 0.4376, 0.9105, 0.4312, 0.9119, 0.4373, 0.9051, 0.4434, 0.909, 0.4376, 0.9105, 0.4312, 0.9087, 0.4583, 0.837, 0.4434, 0.8388, 0.4376, 0.8372, 0.4437, 0.8355, 0.4373, 0.8427, 0.4312, 0.8391, 0.4376, 0.8372, 0.4434, 0.8388, 0.4158, 0.8381, 0.4312, 0.8358, 0.4376, 0.8372, 0.4312, 0.8391, 0.4376, 0.8315, 0.4437, 0.8355, 0.4376, 0.8372, 0.4312, 0.8358, 0.4595, 0.9319, 0.4441, 0.9335, 0.4375, 0.9317, 0.4437, 0.9301, 0.4376, 0.9377, 0.4308, 0.9333, 0.4375, 0.9317, 0.4441, 0.9335, 0.4145, 0.9314, 0.4308, 0.9299, 0.4375, 0.9317, 0.4308, 0.9333, 0.4373, 0.9261, 0.4437, 0.9301, 0.4375, 0.9317, 0.4308, 0.9299, 0.4577, 0.8558, 0.4433, 0.8575, 0.4376, 0.8559, 0.4435, 0.8543, 0.4374, 0.8614, 0.4314, 0.8576, 0.4376, 0.8559, 0.4433, 0.8575, 0.4164, 0.8562, 0.4314, 0.8545, 0.4376, 0.8559, 0.4314, 0.8576, 0.4375, 0.8505, 0.4435, 0.8543, 0.4376, 0.8559, 0.4314, 0.8545, 0.4375, 0.8684, 0.4433, 0.8721, 0.4376, 0.8738, 0.4314, 0.8722, 0.4576, 0.8737, 0.4433, 0.8753, 0.4376, 0.8738, 0.4433, 0.8721, 0.4375, 0.8791, 0.4314, 0.8753, 0.4376, 0.8738, 0.4433, 0.8753, 0.4166, 0.8737, 0.4314, 0.8722, 0.4376, 0.8738, 0.4314, 0.8753, 0.4374, 0.8862, 0.4433, 0.89, 0.4376, 0.8916, 0.4314, 0.8899, 0.4578, 0.8917, 0.4435, 0.8932, 0.4376, 0.8916, 0.4433, 0.89, 0.4375, 0.8969, 0.4314, 0.893, 0.4376, 0.8916, 0.4435, 0.8932, 0.4164, 0.8913, 0.4314, 0.8899, 0.4376, 0.8916, 0.4314, 0.893, 0.4376, 0.8098, 0.4442, 0.8143, 0.4375, 0.8163, 0.4308, 0.8146, 0.4594, 0.816, 0.4436, 0.8179, 0.4375, 0.8163, 0.4442, 0.8143, 0.4372, 0.8221, 0.4308, 0.8182, 0.4375, 0.8163, 0.4436, 0.8179, 0.4145, 0.8167, 0.4308, 0.8146, 0.4375, 0.8163, 0.4308, 0.8182, 0.4375, 0.8684, 0.4433, 0.8721, 0.4433, 0.8721, 0.4375, 0.8684, 0.4373, 0.9051, 0.4434, 0.909, 0.4434, 0.909, 0.4373, 0.9051, 0.4433, 0.8721, 0.4576, 0.8737, 0.4576, 0.8737, 0.4433, 0.8721, 0.4437, 0.8355, 0.4583, 0.837, 0.4583, 0.837, 0.4437, 0.8355, 0.4576, 0.8737, 0.4433, 0.8753, 0.4433, 0.8753, 0.4576, 0.8737, 0.4583, 0.837, 0.4434, 0.8388, 0.4434, 0.8388, 0.4583, 0.837, 0.4433, 0.8753, 0.4375, 0.8791, 0.4375, 0.8791, 0.4433, 0.8753, 0.4434, 0.8388, 0.4373, 0.8427, 0.4373, 0.8427, 0.4434, 0.8388, 0.4375, 0.8791, 0.4314, 0.8753, 0.4314, 0.8753, 0.4375, 0.8791, 0.4373, 0.8427, 0.4312, 0.8391, 0.4312, 0.8391, 0.4373, 0.8427, 0.4314, 0.8753, 0.4166, 0.8737, 0.4166, 0.8737, 0.4314, 0.8753, 0.4312, 0.8391, 0.4158, 0.8381, 0.4158, 0.8381, 0.4312, 0.8391, 0.4166, 0.8737, 0.4314, 0.8722, 0.4314, 0.8722, 0.4166, 0.8737, 0.4158, 0.8381, 0.4312, 0.8358, 0.4312, 0.8358, 0.4158, 0.8381, 0.4314, 0.8899, 0.4374, 0.8862, 0.4374, 0.8862, 0.4314, 0.8899, 0.4312, 0.8358, 0.4376, 0.8315, 0.4376, 0.8315, 0.4312, 0.8358, 0.4374, 0.8862, 0.4433, 0.89, 0.4433, 0.89, 0.4374, 0.8862, 0.4376, 0.8315, 0.4437, 0.8355, 0.4437, 0.8355, 0.4376, 0.8315, 0.4433, 0.89, 0.4578, 0.8917, 0.4578, 0.8917, 0.4433, 0.89, 0.4437, 0.9301, 0.4595, 0.9319, 0.4595, 0.9319, 0.4437, 0.9301, 0.4578, 0.8917, 0.4435, 0.8932, 0.4435, 0.8932, 0.4578, 0.8917, 0.4595, 0.9319, 0.4441, 0.9335, 0.4441, 0.9335, 0.4595, 0.9319, 0.4435, 0.8932, 0.4375, 0.8969, 0.4375, 0.8969, 0.4435, 0.8932, 0.4441, 0.9335, 0.4376, 0.9377, 0.4376, 0.9377, 0.4441, 0.9335, 0.4375, 0.8969, 0.4314, 0.893, 0.4314, 0.893, 0.4375, 0.8969, 0.4376, 0.9377, 0.4308, 0.9333, 0.4308, 0.9333, 0.4376, 0.9377, 0.4314, 0.893, 0.4164, 0.8913, 0.4164, 0.8913, 0.4314, 0.893, 0.4308, 0.9333, 0.4145, 0.9314, 0.4145, 0.9314, 0.4308, 0.9333])
me_cube_001.update()

# ---- objects
ob_light = bpy.data.objects.new('Light', light_light)
ob_camera = bpy.data.objects.new('Camera', cam_camera)
ob_cube = bpy.data.objects.new('Cube', me_cube_001)

# ---- transforms, parenting, visibility, modifiers, constraints
ob_light.location = (4.076, 1.005, 5.904)
ob_light.rotation_euler = (0.6503, 0.05522, 1.866)
ob_light.lock_rotations_4d = False
ob_light.empty_display_type = 'ARROWS'
ob_light.color = (0.0, 0.0, 0.0, 0.0)
ob_light.lineart.crease_threshold = 0.0
ob_camera.location = (7.359, -6.926, 4.958)
ob_camera.rotation_euler = (1.109, 0.0, 0.8149)
ob_camera.lock_rotations_4d = False
ob_camera.empty_display_type = 'ARROWS'
ob_camera.color = (0.0, 0.0, 0.0, 0.0)
ob_camera.display_type = 'WIRE'
ob_camera.lineart.crease_threshold = 0.0
ob_cube.location = (0.0, 0.0, 0.0)

# ---- collection membership
col_collection.objects.link(ob_light)
col_collection.objects.link(ob_camera)
col_collection.objects.link(ob_cube)

# ---- scene / render settings (as saved in the file)
scene.camera = ob_camera
scene.frame_start = 1; scene.frame_end = 250; scene.frame_set(19)
scene.render.engine = 'BLENDER_EEVEE_NEXT'
scene.cycles.sampling_pattern = 'TABULATED_SOBOL'
scene.eevee.ray_tracing_options.trace_max_roughness = 0.0
bpy.context.view_layer.update()
